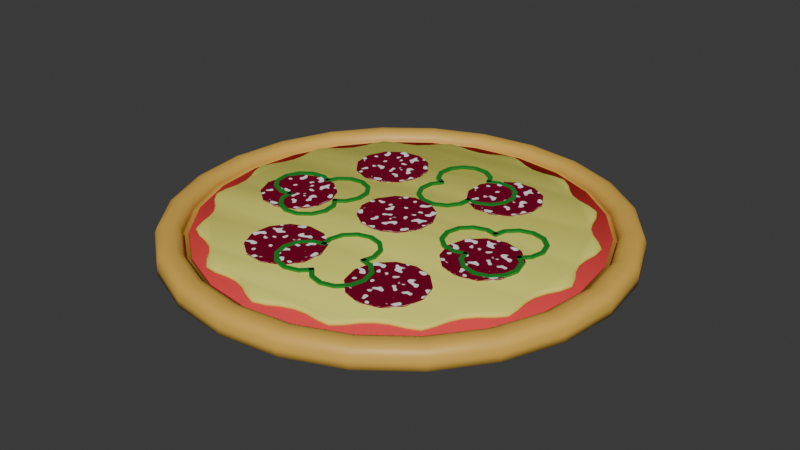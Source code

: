 # Source: pizza.blend  (saved by Blender 5.1.29; exported with 4.5.12 LTS)
import bpy
from mathutils import Matrix  # noqa: F401  (used for matrix-valued properties, if any)

bpy.ops.wm.read_factory_settings(use_empty=True)
scene = bpy.context.scene
scene.name = 'Scene'

# ---- materials (node trees are filled in below, after node groups)
mat_pizza = bpy.data.materials.new('pizza')
mat_pizza.use_backface_culling_lightprobe_volume = False
mat_pizza.use_transparent_shadow = False
mat_tomato = bpy.data.materials.new('tomato')
mat_tomato.use_backface_culling_lightprobe_volume = False
mat_tomato.use_transparent_shadow = False
mat_cheese = bpy.data.materials.new('cheese')
mat_cheese.use_backface_culling_lightprobe_volume = False
mat_cheese.use_transparent_shadow = False
mat_green = bpy.data.materials.new('green')
mat_green.use_backface_culling_lightprobe_volume = False
mat_green.use_transparent_shadow = False
mat_002 = bpy.data.materials.new('マテリアル.002')
mat_002.use_backface_culling_lightprobe_volume = False
mat_002.use_transparent_shadow = False

# ---- material node trees
mat_pizza.use_nodes = True; mat_pizza.node_tree.nodes.clear()
_N = mat_pizza.node_tree.nodes; _L = mat_pizza.node_tree.links
n0 = _N.new('ShaderNodeBsdfPrincipled'); n0.name = 'プリンシプルBSDF'; n0.location = (10, 300)
n0.inputs[0].default_value = (0.8022, 0.476, 0.08486, 1.0)
n1 = _N.new('ShaderNodeOutputMaterial'); n1.name = 'マテリアル出力'; n1.location = (300, 300)
_L.new(n0.outputs[0], n1.inputs[0])
n1.is_active_output = True
mat_tomato.use_nodes = True; mat_tomato.node_tree.nodes.clear()
_N = mat_tomato.node_tree.nodes; _L = mat_tomato.node_tree.links
n0 = _N.new('ShaderNodeBsdfPrincipled'); n0.name = 'プリンシプルBSDF'; n0.location = (10, 300)
n0.inputs[0].default_value = (0.8002, 0.06763, 0.06763, 1.0)
n0.inputs[2].default_value = 1.0
n0.inputs[3].default_value = 1.0
n1 = _N.new('ShaderNodeOutputMaterial'); n1.name = 'マテリアル出力'; n1.location = (300, 300)
_L.new(n0.outputs[0], n1.inputs[0])
n1.is_active_output = True
mat_cheese.use_nodes = True; mat_cheese.node_tree.nodes.clear()
_N = mat_cheese.node_tree.nodes; _L = mat_cheese.node_tree.links
n0 = _N.new('ShaderNodeBsdfPrincipled'); n0.name = 'プリンシプルBSDF'; n0.location = (10, 300)
n0.inputs[0].default_value = (0.8011, 0.7761, 0.1587, 1.0)
n0.inputs[2].default_value = 0.4961
n0.inputs[3].default_value = 1.0
n1 = _N.new('ShaderNodeOutputMaterial'); n1.name = 'マテリアル出力'; n1.location = (300, 300)
_L.new(n0.outputs[0], n1.inputs[0])
n1.is_active_output = True
mat_green.use_nodes = True; mat_green.node_tree.nodes.clear()
_N = mat_green.node_tree.nodes; _L = mat_green.node_tree.links
n0 = _N.new('ShaderNodeBsdfPrincipled'); n0.name = 'プリンシプルBSDF'; n0.location = (10, 300)
n0.inputs[0].default_value = (0.009719, 0.2645, 0.02651, 1.0)
n1 = _N.new('ShaderNodeOutputMaterial'); n1.name = 'マテリアル出力'; n1.location = (300, 300)
_L.new(n0.outputs[0], n1.inputs[0])
n1.is_active_output = True
mat_002.use_nodes = True; mat_002.node_tree.nodes.clear()
_N = mat_002.node_tree.nodes; _L = mat_002.node_tree.links
n0 = _N.new('ShaderNodeBsdfPrincipled'); n0.name = 'プリンシプルBSDF'; n0.location = (20, 513)
n0.inputs[2].default_value = 1.0
n0.inputs[3].default_value = 1.0
n1 = _N.new('ShaderNodeOutputMaterial'); n1.name = 'マテリアル出力'; n1.location = (300, 300)
n2 = _N.new('ShaderNodeTexNoise'); n2.name = 'ノイズテクスチャ'; n2.location = (-467, 343)
n2.inputs[2].default_value = 10.3
n2.inputs[3].default_value = 0.1
n2.inputs[4].default_value = 1.0
n3 = _N.new('ShaderNodeValToRGB'); n3.name = 'カラーランプ'; n3.location = (-314, 301)
while len(n3.color_ramp.elements) > 1: n3.color_ramp.elements.remove(n3.color_ramp.elements[-1])
n3.color_ramp.elements[0].position = 0.6182; n3.color_ramp.elements[0].color = (0.1928, 0.004149, 0.0243, 1.0)
_e = n3.color_ramp.elements.new(0.6409); _e.color = (1.0, 1.0, 1.0, 1.0)
_L.new(n0.outputs[0], n1.inputs[0])
_L.new(n2.outputs[1], n3.inputs[0])
_L.new(n3.outputs[0], n0.inputs[0])
n1.is_active_output = True

# ---- world
world_world = bpy.data.worlds.new('World'); scene.world = world_world
world_world.use_nodes = True; world_world.node_tree.nodes.clear()
_N = world_world.node_tree.nodes; _L = world_world.node_tree.links
n0 = _N.new('ShaderNodeOutputWorld'); n0.name = 'World Output'; n0.location = (300, 300)
n1 = _N.new('ShaderNodeBackground'); n1.name = 'Background'; n1.location = (10, 300)
n1.inputs[0].default_value = (0.05088, 0.05088, 0.05088, 1.0)
_L.new(n1.outputs[0], n0.inputs[0])
n0.is_active_output = True
world_world.color = (0.05088, 0.05088, 0.05088)
world_world.use_sun_shadow = False
world_world.sun_shadow_jitter_overblur = 0.0

# ---- meshes
me_001 = bpy.data.meshes.new('円.001')
me_001.from_pydata([(0.0, 0.24, 0.0), (-0.06212, 0.2318, 0.0), (-0.12, 0.2078, 0.0), (-0.1697, 0.1697, 0.0), (-0.2078, 0.12, 0.0), (-0.2318, 0.06212, 0.0), (-0.24, 0.0, 0.0), (-0.2318, -0.06212, 0.0), (-0.2078, -0.12, 0.0), (-0.1697, -0.1697, 0.0), (-0.12, -0.2078, 0.0), (-0.06212, -0.2318, 0.0), (0.0, -0.24, 0.0), (0.06212, -0.2318, 0.0), (0.12, -0.2078, 0.0), (0.1697, -0.1697, 0.0), (0.2078, -0.12, 0.0), (0.2318, -0.06212, 0.0), (0.24, 0.0, 0.0), (0.2318, 0.06212, 0.0), (0.2078, 0.12, 0.0), (0.1697, 0.1697, 0.0), (0.12, 0.2078, 0.0), (0.06212, 0.2318, 0.0), (-0.05514, 0.2058, 0.007306), (0.0, 0.213, 0.007306), (-0.1065, 0.1845, 0.007306), (-0.1506, 0.1506, 0.007306), (-0.1845, 0.1065, 0.007306), (-0.2058, 0.05514, 0.007306), (-0.213, 0.0, 0.007306), (-0.2058, -0.05514, 0.007306), (-0.1845, -0.1065, 0.007306), (-0.1506, -0.1506, 0.007306), (-0.1065, -0.1845, 0.007306), (-0.05514, -0.2058, 0.007306), (0.0, -0.213, 0.007306), (0.05514, -0.2058, 0.007306), (0.1065, -0.1845, 0.007306), (0.1506, -0.1506, 0.007306), (0.1845, -0.1065, 0.007306), (0.2058, -0.05514, 0.007306), (0.213, 0.0, 0.007306), (0.2058, 0.05514, 0.007306), (0.1845, 0.1065, 0.007306), (0.1506, 0.1506, 0.007306), (0.1065, 0.1845, 0.007306), (0.05514, 0.2058, 0.007306), (-0.06212, 0.2318, 0.007306), (0.0, 0.24, 0.007306), (-0.12, 0.2078, 0.007306), (-0.1697, 0.1697, 0.007306), (-0.2078, 0.12, 0.007306), (-0.2318, 0.06212, 0.007306), (-0.24, 0.0, 0.007306), (-0.2318, -0.06212, 0.007306), (-0.2078, -0.12, 0.007306), (-0.1697, -0.1697, 0.007306), (-0.12, -0.2078, 0.007306), (-0.06212, -0.2318, 0.007306), (0.0, -0.24, 0.007306), (0.06212, -0.2318, 0.007306), (0.12, -0.2078, 0.007306), (0.1697, -0.1697, 0.007306), (0.2078, -0.12, 0.007306), (0.2318, -0.06212, 0.007306), (0.24, 0.0, 0.007306), (0.2318, 0.06212, 0.007306), (0.2078, 0.12, 0.007306), (0.1697, 0.1697, 0.007306), (0.12, 0.2078, 0.007306), (0.06212, 0.2318, 0.007306), (-0.06212, 0.2318, 0.01248), (-0.05993, 0.2237, 0.02087), (-0.06148, 0.2294, 0.01841), (0.0, 0.2315, 0.02087), (0.0, 0.24, 0.01248), (0.0, 0.2375, 0.01841), (-0.12, 0.2078, 0.01248), (-0.1158, 0.2005, 0.02087), (-0.1188, 0.2057, 0.01841), (-0.1697, 0.1697, 0.01248), (-0.1637, 0.1637, 0.02087), (-0.168, 0.168, 0.01841), (-0.2078, 0.12, 0.01248), (-0.2005, 0.1158, 0.02087), (-0.2057, 0.1188, 0.01841), (-0.2318, 0.06212, 0.01248), (-0.2237, 0.05993, 0.02087), (-0.2294, 0.06148, 0.01841), (-0.24, 0.0, 0.01248), (-0.2315, 0.0, 0.02087), (-0.2375, 0.0, 0.01841), (-0.2318, -0.06212, 0.01248), (-0.2237, -0.05993, 0.02087), (-0.2294, -0.06148, 0.01841), (-0.2078, -0.12, 0.01248), (-0.2005, -0.1158, 0.02087), (-0.2057, -0.1188, 0.01841), (-0.1697, -0.1697, 0.01248), (-0.1637, -0.1637, 0.02087), (-0.168, -0.168, 0.01841), (-0.12, -0.2078, 0.01248), (-0.1158, -0.2005, 0.02087), (-0.1188, -0.2057, 0.01841), (-0.06212, -0.2318, 0.01248), (-0.05993, -0.2237, 0.02087), (-0.06148, -0.2294, 0.01841), (0.0, -0.24, 0.01248), (0.0, -0.2315, 0.02087), (0.0, -0.2375, 0.01841), (0.06212, -0.2318, 0.01248), (0.05993, -0.2237, 0.02087), (0.06148, -0.2294, 0.01841), (0.12, -0.2078, 0.01248), (0.1158, -0.2005, 0.02087), (0.1188, -0.2057, 0.01841), (0.1697, -0.1697, 0.01248), (0.1637, -0.1637, 0.02087), (0.168, -0.168, 0.01841), (0.2078, -0.12, 0.01248), (0.2005, -0.1158, 0.02087), (0.2057, -0.1188, 0.01841), (0.2318, -0.06212, 0.01248), (0.2237, -0.05993, 0.02087), (0.2294, -0.06148, 0.01841), (0.24, 0.0, 0.01248), (0.2315, 0.0, 0.02087), (0.2375, 0.0, 0.01841), (0.2318, 0.06212, 0.01248), (0.2237, 0.05993, 0.02087), (0.2294, 0.06148, 0.01841), (0.2078, 0.12, 0.01248), (0.2005, 0.1158, 0.02087), (0.2057, 0.1188, 0.01841), (0.1697, 0.1697, 0.01248), (0.1637, 0.1637, 0.02087), (0.168, 0.168, 0.01841), (0.12, 0.2078, 0.01248), (0.1158, 0.2005, 0.02087), (0.1188, 0.2057, 0.01841), (0.06212, 0.2318, 0.01248), (0.05993, 0.2237, 0.02087), (0.06148, 0.2294, 0.01841), (-0.05733, 0.214, 0.02087), (-0.05514, 0.2058, 0.01248), (-0.05578, 0.2082, 0.01841), (0.0, 0.213, 0.01248), (0.0, 0.2215, 0.02087), (0.0, 0.2155, 0.01841), (-0.1108, 0.1918, 0.02087), (-0.1065, 0.1845, 0.01248), (-0.1078, 0.1867, 0.01841), (-0.1566, 0.1566, 0.02087), (-0.1506, 0.1506, 0.01248), (-0.1524, 0.1524, 0.01841), (-0.1918, 0.1108, 0.02087), (-0.1845, 0.1065, 0.01248), (-0.1867, 0.1078, 0.01841), (-0.214, 0.05733, 0.02087), (-0.2058, 0.05514, 0.01248), (-0.2082, 0.05578, 0.01841), (-0.2215, 0.0, 0.02087), (-0.213, 0.0, 0.01248), (-0.2155, 0.0, 0.01841), (-0.214, -0.05733, 0.02087), (-0.2058, -0.05514, 0.01248), (-0.2082, -0.05578, 0.01841), (-0.1918, -0.1108, 0.02087), (-0.1845, -0.1065, 0.01248), (-0.1867, -0.1078, 0.01841), (-0.1566, -0.1566, 0.02087), (-0.1506, -0.1506, 0.01248), (-0.1524, -0.1524, 0.01841), (-0.1108, -0.1918, 0.02087), (-0.1065, -0.1845, 0.01248), (-0.1078, -0.1867, 0.01841), (-0.05733, -0.214, 0.02087), (-0.05514, -0.2058, 0.01248), (-0.05578, -0.2082, 0.01841), (0.0, -0.2215, 0.02087), (0.0, -0.213, 0.01248), (0.0, -0.2155, 0.01841), (0.05733, -0.214, 0.02087), (0.05514, -0.2058, 0.01248), (0.05578, -0.2082, 0.01841), (0.1108, -0.1918, 0.02087), (0.1065, -0.1845, 0.01248), (0.1078, -0.1867, 0.01841), (0.1566, -0.1566, 0.02087), (0.1506, -0.1506, 0.01248), (0.1524, -0.1524, 0.01841), (0.1918, -0.1108, 0.02087), (0.1845, -0.1065, 0.01248), (0.1867, -0.1078, 0.01841), (0.214, -0.05733, 0.02087), (0.2058, -0.05514, 0.01248), (0.2082, -0.05578, 0.01841), (0.2215, 0.0, 0.02087), (0.213, 0.0, 0.01248), (0.2155, 0.0, 0.01841), (0.214, 0.05733, 0.02087), (0.2058, 0.05514, 0.01248), (0.2082, 0.05578, 0.01841), (0.1918, 0.1108, 0.02087), (0.1845, 0.1065, 0.01248), (0.1867, 0.1078, 0.01841), (0.1566, 0.1566, 0.02087), (0.1506, 0.1506, 0.01248), (0.1524, 0.1524, 0.01841), (0.1108, 0.1918, 0.02087), (0.1065, 0.1845, 0.01248), (0.1078, 0.1867, 0.01841), (0.05733, 0.214, 0.02087), (0.05514, 0.2058, 0.01248), (0.05578, 0.2082, 0.01841)], [], [(1, 0, 23, 22, 21, 20, 19, 18, 17, 16, 15, 14, 13, 12, 11, 10, 9, 8, 7, 6, 5, 4, 3, 2), (24, 26, 27, 28, 29, 30, 31, 32, 33, 34, 35, 36, 37, 38, 39, 40, 41, 42, 43, 44, 45, 46, 47, 25), (5, 6, 54, 53), (20, 21, 69, 68), (13, 14, 62, 61), (6, 7, 55, 54), (21, 22, 70, 69), (14, 15, 63, 62), (7, 8, 56, 55), (22, 23, 71, 70), (0, 1, 48, 49), (15, 16, 64, 63), (8, 9, 57, 56), (23, 0, 49, 71), (1, 2, 50, 48), (16, 17, 65, 64), (9, 10, 58, 57), (2, 3, 51, 50), (17, 18, 66, 65), (10, 11, 59, 58), (3, 4, 52, 51), (18, 19, 67, 66), (11, 12, 60, 59), (4, 5, 53, 52), (19, 20, 68, 67), (12, 13, 61, 60), (30, 29, 160, 163), (43, 42, 199, 202), (180, 177, 106, 109), (29, 28, 157, 160), (42, 41, 196, 199), (177, 174, 103, 106), (28, 27, 154, 157), (148, 213, 142, 75), (41, 40, 193, 196), (174, 171, 100, 103), (25, 47, 214, 147), (213, 210, 139, 142), (40, 39, 190, 193), (171, 168, 97, 100), (26, 24, 145, 151), (210, 207, 136, 139), (39, 38, 187, 190), (168, 165, 94, 97), (207, 204, 133, 136), (38, 37, 184, 187), (165, 162, 91, 94), (204, 201, 130, 133), (37, 36, 181, 184), (162, 159, 88, 91), (48, 50, 78, 72), (144, 148, 75, 73), (51, 52, 84, 81), (52, 53, 87, 84), (53, 54, 90, 87), (54, 55, 93, 90), (55, 56, 96, 93), (56, 57, 99, 96), (57, 58, 102, 99), (58, 59, 105, 102), (59, 60, 108, 105), (60, 61, 111, 108), (61, 62, 114, 111), (62, 63, 117, 114), (63, 64, 120, 117), (64, 65, 123, 120), (65, 66, 126, 123), (66, 67, 129, 126), (67, 68, 132, 129), (68, 69, 135, 132), (69, 70, 138, 135), (70, 71, 141, 138), (24, 25, 147, 145), (50, 51, 81, 78), (183, 180, 109, 112), (44, 43, 202, 205), (31, 30, 163, 166), (186, 183, 112, 115), (45, 44, 205, 208), (150, 144, 73, 79), (32, 31, 166, 169), (189, 186, 115, 118), (46, 45, 208, 211), (71, 49, 76, 141), (33, 32, 169, 172), (192, 189, 118, 121), (47, 46, 211, 214), (153, 150, 79, 82), (34, 33, 172, 175), (195, 192, 121, 124), (156, 153, 82, 85), (35, 34, 175, 178), (198, 195, 124, 127), (27, 26, 151, 154), (159, 156, 85, 88), (36, 35, 178, 181), (201, 198, 127, 130), (73, 75, 77, 74), (74, 77, 76, 72), (79, 73, 74, 80), (80, 74, 72, 78), (82, 79, 80, 83), (83, 80, 78, 81), (85, 82, 83, 86), (86, 83, 81, 84), (88, 85, 86, 89), (89, 86, 84, 87), (91, 88, 89, 92), (92, 89, 87, 90), (94, 91, 92, 95), (95, 92, 90, 93), (97, 94, 95, 98), (98, 95, 93, 96), (100, 97, 98, 101), (101, 98, 96, 99), (103, 100, 101, 104), (104, 101, 99, 102), (106, 103, 104, 107), (107, 104, 102, 105), (109, 106, 107, 110), (110, 107, 105, 108), (112, 109, 110, 113), (113, 110, 108, 111), (115, 112, 113, 116), (116, 113, 111, 114), (118, 115, 116, 119), (119, 116, 114, 117), (121, 118, 119, 122), (122, 119, 117, 120), (124, 121, 122, 125), (125, 122, 120, 123), (127, 124, 125, 128), (128, 125, 123, 126), (130, 127, 128, 131), (131, 128, 126, 129), (133, 130, 131, 134), (134, 131, 129, 132), (136, 133, 134, 137), (137, 134, 132, 135), (139, 136, 137, 140), (140, 137, 135, 138), (142, 139, 140, 143), (143, 140, 138, 141), (75, 142, 143, 77), (77, 143, 141, 76), (145, 147, 149, 146), (146, 149, 148, 144), (151, 145, 146, 152), (152, 146, 144, 150), (154, 151, 152, 155), (155, 152, 150, 153), (157, 154, 155, 158), (158, 155, 153, 156), (160, 157, 158, 161), (161, 158, 156, 159), (163, 160, 161, 164), (164, 161, 159, 162), (166, 163, 164, 167), (167, 164, 162, 165), (169, 166, 167, 170), (170, 167, 165, 168), (172, 169, 170, 173), (173, 170, 168, 171), (175, 172, 173, 176), (176, 173, 171, 174), (178, 175, 176, 179), (179, 176, 174, 177), (181, 178, 179, 182), (182, 179, 177, 180), (184, 181, 182, 185), (185, 182, 180, 183), (187, 184, 185, 188), (188, 185, 183, 186), (190, 187, 188, 191), (191, 188, 186, 189), (193, 190, 191, 194), (194, 191, 189, 192), (196, 193, 194, 197), (197, 194, 192, 195), (199, 196, 197, 200), (200, 197, 195, 198), (202, 199, 200, 203), (203, 200, 198, 201), (205, 202, 203, 206), (206, 203, 201, 204), (208, 205, 206, 209), (209, 206, 204, 207), (211, 208, 209, 212), (212, 209, 207, 210), (214, 211, 212, 215), (215, 212, 210, 213), (147, 214, 215, 149), (149, 215, 213, 148), (49, 48, 72, 76)])
me_001.polygons.foreach_set('use_smooth', [True] * 194)
_uv = me_001.uv_layers.new(name='UVマップ')
_uv.uv.foreach_set('vector', [0.0, 0.0, 0.0, 0.0, 0.0, 0.0, 0.0, 0.0, 0.0, 0.0, 0.0, 0.0, 0.0, 0.0, 0.0, 0.0, 0.0, 0.0, 0.0, 0.0, 0.0, 0.0, 0.0, 0.0, 0.0, 0.0, 0.0, 0.0, 0.0, 0.0, 0.0, 0.0, 0.0, 0.0, 0.0, 0.0, 0.0, 0.0, 0.0, 0.0, 0.0, 0.0, 0.0, 0.0, 0.0, 0.0, 0.0, 0.0, 0.0, 0.0, 0.0, 0.0, 0.0, 0.0, 0.0, 0.0, 0.0, 0.0, 0.0, 0.0, 0.0, 0.0, 0.0, 0.0, 0.0, 0.0, 0.0, 0.0, 0.0, 0.0, 0.0, 0.0, 0.0, 0.0, 0.0, 0.0, 0.0, 0.0, 0.0, 0.0, 0.0, 0.0, 0.0, 0.0, 0.0, 0.0, 0.0, 0.0, 0.0, 0.0, 0.0, 0.0, 0.0, 0.0, 0.0, 0.0, 0.0, 0.0, 0.0, 0.0, 0.0, 0.0, 0.0, 0.0, 0.0, 0.0, 0.0, 0.0, 0.0, 0.0, 0.0, 0.0, 0.0, 0.0, 0.0, 0.0, 0.0, 0.0, 0.0, 0.0, 0.0, 0.0, 0.0, 0.0, 0.0, 0.0, 0.0, 0.0, 0.0, 0.0, 0.0, 0.0, 0.0, 0.0, 0.0, 0.0, 0.0, 0.0, 0.0, 0.0, 0.0, 0.0, 0.0, 0.0, 0.0, 0.0, 0.0, 0.0, 0.0, 0.0, 0.0, 0.0, 0.0, 0.0, 0.0, 0.0, 0.0, 0.0, 0.0, 0.0, 0.0, 0.0, 0.0, 0.0, 0.0, 0.0, 0.0, 0.0, 0.0, 0.0, 0.0, 0.0, 0.0, 0.0, 0.0, 0.0, 0.0, 0.0, 0.0, 0.0, 0.0, 0.0, 0.0, 0.0, 0.0, 0.0, 0.0, 0.0, 0.0, 0.0, 0.0, 0.0, 0.0, 0.0, 0.0, 0.0, 0.0, 0.0, 0.0, 0.0, 0.0, 0.0, 0.0, 0.0, 0.0, 0.0, 0.0, 0.0, 0.0, 0.0, 0.0, 0.0, 0.0, 0.0, 0.0, 0.0, 0.0, 0.0, 0.0, 0.0, 0.0, 0.0, 0.0, 0.0, 0.0, 0.0, 0.0, 0.0, 0.0, 0.0, 0.0, 0.0, 0.0, 0.0, 0.0, 0.0, 0.0, 0.0, 0.0, 0.0, 0.0, 0.0, 0.0, 0.0, 0.0, 0.0, 0.0, 0.0, 0.0, 0.0, 0.0, 0.0, 0.0, 0.0, 0.0, 0.0, 0.0, 0.0, 0.0, 0.0, 0.0, 0.0, 0.0, 0.0, 0.0, 0.0, 0.0, 0.0, 0.0, 0.0, 0.0, 0.0, 0.0, 0.0, 0.0, 0.0, 0.0, 0.0, 0.0, 0.0, 0.0, 0.0, 0.0, 0.0, 0.0, 0.0, 0.0, 0.0, 0.0, 0.0, 0.0, 0.0, 0.0, 0.0, 0.0, 0.0, 0.0, 0.0, 0.0, 0.0, 0.0, 0.0, 0.0, 0.0, 0.0, 0.0, 0.0, 0.0, 0.0, 0.0, 0.0, 0.0, 0.0, 0.0, 0.0, 0.0, 0.0, 0.0, 0.0, 0.0, 0.0, 0.0, 0.0, 0.0, 0.0, 0.0, 0.0, 0.0, 0.0, 0.0, 0.0, 0.0, 0.0, 0.0, 0.0, 0.0, 0.0, 0.0, 0.0, 0.0, 0.0, 0.0, 0.0, 0.0, 0.0, 0.0, 0.0, 0.0, 0.0, 0.0, 0.0, 0.0, 0.0, 0.0, 0.0, 0.0, 0.0, 0.0, 0.0, 0.0, 0.0, 0.0, 0.0, 0.0, 0.0, 0.0, 0.0, 0.0, 0.0, 0.0, 0.0, 0.0, 0.0, 0.0, 0.0, 0.0, 0.0, 0.0, 0.0, 0.0, 0.0, 0.0, 0.0, 0.0, 0.0, 0.0, 0.0, 0.0, 0.0, 0.0, 0.0, 0.0, 0.0, 0.0, 0.0, 0.0, 0.0, 0.0, 0.0, 0.0, 0.0, 0.0, 0.0, 0.0, 0.0, 0.0, 0.0, 0.0, 0.0, 0.0, 0.0, 0.0, 0.0, 0.0, 0.0, 0.0, 0.0, 0.0, 0.0, 0.0, 0.0, 0.0, 0.0, 0.0, 0.0, 0.0, 0.0, 0.0, 0.0, 0.0, 0.0, 0.0, 0.0, 0.0, 0.0, 0.0, 0.0, 0.0, 0.0, 0.0, 0.0, 0.0, 0.0, 0.0, 0.0, 0.0, 0.0, 0.0, 0.0, 0.0, 0.0, 0.0, 0.0, 0.0, 0.0, 0.0, 0.0, 0.0, 0.0, 0.0, 0.0, 0.0, 0.0, 0.0, 0.0, 0.0, 0.0, 0.0, 0.0, 0.0, 0.0, 0.0, 0.0, 0.0, 0.0, 0.0, 0.0, 0.0, 0.0, 0.0, 0.0, 0.0, 0.0, 0.0, 0.0, 0.0, 0.0, 0.0, 0.0, 0.0, 0.0, 0.0, 0.0, 0.0, 0.0, 0.0, 0.0, 0.0, 0.0, 0.0, 0.0, 0.0, 0.0, 0.0, 0.0, 0.0, 0.0, 0.0, 0.0, 0.0, 0.0, 0.0, 0.0, 0.0, 0.0, 0.0, 0.0, 0.0, 0.0, 0.0, 0.0, 0.0, 0.0, 0.0, 0.0, 0.0, 0.0, 0.0, 0.0, 0.0, 0.0, 0.0, 0.0, 0.0, 0.0, 0.0, 0.0, 0.0, 0.0, 0.0, 0.0, 0.0, 0.0, 0.0, 0.0, 0.0, 0.0, 0.0, 0.0, 0.0, 0.0, 0.0, 0.0, 0.0, 0.0, 0.0, 0.0, 0.0, 0.0, 0.0, 0.0, 0.0, 0.0, 0.0, 0.0, 0.0, 0.0, 0.0, 0.0, 0.0, 0.0, 0.0, 0.0, 0.0, 0.0, 0.0, 0.0, 0.0, 0.0, 0.0, 0.0, 0.0, 0.0, 0.0, 0.0, 0.0, 0.0, 0.0, 0.0, 0.0, 0.0, 0.0, 0.0, 0.0, 0.0, 0.0, 0.0, 0.0, 0.0, 0.0, 0.0, 0.0, 0.0, 0.0, 0.0, 0.0, 0.0, 0.0, 0.0, 0.0, 0.0, 0.0, 0.0, 0.0, 0.0, 0.0, 0.0, 0.0, 0.0, 0.0, 0.0, 0.0, 0.0, 0.0, 0.0, 0.0, 0.0, 0.0, 0.0, 0.0, 0.0, 0.0, 0.0, 0.0, 0.0, 0.0, 0.0, 0.0, 0.0, 0.0, 0.0, 0.0, 0.0, 0.0, 0.0, 0.0, 0.0, 0.0, 0.0, 0.0, 0.0, 0.0, 0.0, 0.0, 0.0, 0.0, 0.0, 0.0, 0.0, 0.0, 0.0, 0.0, 0.0, 0.0, 0.0, 0.0, 0.0, 0.0, 0.0, 0.0, 0.0, 0.0, 0.0, 0.0, 0.0, 0.0, 0.0, 0.0, 0.0, 0.0, 0.0, 0.0, 0.0, 0.0, 0.0, 0.0, 0.0, 0.0, 0.0, 0.0, 0.0, 0.0, 0.0, 0.0, 0.0, 0.0, 0.0, 0.0, 0.0, 0.0, 0.0, 0.0, 0.0, 0.0, 0.0, 0.0, 0.0, 0.0, 0.0, 0.0, 0.0, 0.0, 0.0, 0.0, 0.0, 0.0, 0.0, 0.0, 0.0, 0.0, 0.0, 0.0, 0.0, 0.0, 0.0, 0.0, 0.0, 0.0, 0.0, 0.0, 0.0, 0.0, 0.0, 0.0, 0.0, 0.0, 0.0, 0.0, 0.0, 0.0, 0.0, 0.0, 0.0, 0.0, 0.0, 0.0, 0.0, 0.0, 0.0, 0.0, 0.0, 0.0, 0.0, 0.0, 0.0, 0.0, 0.0, 0.0, 0.0, 0.0, 0.0, 0.0, 0.0, 0.0, 0.0, 0.0, 0.0, 0.0, 0.0, 0.0, 0.0, 0.0, 0.0, 0.0, 0.0, 0.0, 0.0, 0.0, 0.0, 0.0, 0.0, 0.0, 0.0, 0.0, 0.0, 0.0, 0.0, 0.0, 0.0, 0.0, 0.0, 0.0, 0.0, 0.0, 0.0, 0.0, 0.0, 0.0, 0.0, 0.0, 0.0, 0.0, 0.0, 0.0, 0.0, 0.0, 0.0, 0.0, 0.0, 0.0, 0.0, 0.0, 0.0, 0.0, 0.0, 0.0, 0.0, 0.0, 0.0, 0.0, 0.0, 0.0, 0.0, 0.0, 0.0, 0.0, 0.0, 0.0, 0.0, 0.0, 0.0, 0.0, 0.0, 0.0, 0.0, 0.0, 0.0, 0.0, 0.0, 0.0, 0.0, 0.0, 0.0, 0.0, 0.0, 0.0, 0.0, 0.0, 0.0, 0.0, 0.0, 0.0, 0.0, 0.0, 0.0, 0.0, 0.0, 0.0, 0.0, 0.0, 0.0, 0.0, 0.0, 0.0, 0.0, 0.0, 0.0, 0.0, 0.0, 0.0, 0.0, 0.0, 0.0, 0.0, 0.0, 0.0, 0.0, 0.0, 0.0, 0.0, 0.0, 0.0, 0.0, 0.0, 0.0, 0.0, 0.0, 0.0, 0.0, 0.0, 0.0, 0.0, 0.0, 0.0, 0.0, 0.0, 0.0, 0.0, 0.0, 0.0, 0.0, 0.0, 0.0, 0.0, 0.0, 0.0, 0.0, 0.0, 0.0, 0.0, 0.0, 0.0, 0.0, 0.0, 0.0, 0.0, 0.0, 0.0, 0.0, 0.0, 0.0, 0.0, 0.0, 0.0, 0.0, 0.0, 0.0, 0.0, 0.0, 0.0, 0.0, 0.0, 0.0, 0.0, 0.0, 0.0, 0.0, 0.0, 0.0, 0.0, 0.0, 0.0, 0.0, 0.0, 0.0, 0.0, 0.0, 0.0, 0.0, 0.0, 0.0, 0.0, 0.0, 0.0, 0.0, 0.0, 0.0, 0.0, 0.0, 0.0, 0.0, 0.0, 0.0, 0.0, 0.0, 0.0, 0.0, 0.0, 0.0, 0.0, 0.0, 0.0, 0.0, 0.0, 0.0, 0.0, 0.0, 0.0, 0.0, 0.0, 0.0, 0.0, 0.0, 0.0, 0.0, 0.0, 0.0, 0.0, 0.0, 0.0, 0.0, 0.0, 0.0, 0.0, 0.0, 0.0, 0.0, 0.0, 0.0, 0.0, 0.0, 0.0, 0.0, 0.0, 0.0, 0.0, 0.0, 0.0, 0.0, 0.0, 0.0, 0.0, 0.0, 0.0, 0.0, 0.0, 0.0, 0.0, 0.0, 0.0, 0.0, 0.0, 0.0, 0.0, 0.0, 0.0, 0.0, 0.0, 0.0, 0.0, 0.0, 0.0, 0.0, 0.0, 0.0, 0.0, 0.0, 0.0, 0.0, 0.0, 0.0, 0.0, 0.0, 0.0, 0.0, 0.0, 0.0, 0.0, 0.0, 0.0, 0.0, 0.0, 0.0, 0.0, 0.0, 0.0, 0.0, 0.0, 0.0, 0.0, 0.0, 0.0, 0.0, 0.0, 0.0, 0.0, 0.0, 0.0, 0.0, 0.0, 0.0, 0.0, 0.0, 0.0, 0.0, 0.0, 0.0, 0.0, 0.0, 0.0, 0.0, 0.0, 0.0, 0.0, 0.0, 0.0, 0.0, 0.0, 0.0, 0.0, 0.0, 0.0, 0.0, 0.0, 0.0, 0.0, 0.0, 0.0, 0.0, 0.0, 0.0, 0.0, 0.0, 0.0, 0.0, 0.0, 0.0, 0.0, 0.0, 0.0, 0.0, 0.0, 0.0, 0.0, 0.0, 0.0, 0.0, 0.0, 0.0, 0.0, 0.0, 0.0, 0.0, 0.0, 0.0, 0.0, 0.0, 0.0, 0.0, 0.0, 0.0, 0.0, 0.0, 0.0, 0.0, 0.0, 0.0, 0.0, 0.0, 0.0, 0.0, 0.0, 0.0, 0.0, 0.0, 0.0, 0.0, 0.0, 0.0, 0.0, 0.0, 0.0, 0.0, 0.0, 0.0, 0.0, 0.0, 0.0, 0.0, 0.0, 0.0, 0.0, 0.0, 0.0, 0.0, 0.0, 0.0, 0.0, 0.0, 0.0, 0.0, 0.0, 0.0, 0.0, 0.0, 0.0, 0.0, 0.0, 0.0, 0.0, 0.0, 0.0, 0.0, 0.0, 0.0, 0.0, 0.0, 0.0, 0.0, 0.0, 0.0, 0.0, 0.0, 0.0, 0.0, 0.0, 0.0, 0.0, 0.0, 0.0, 0.0, 0.0, 0.0, 0.0, 0.0, 0.0, 0.0, 0.0, 0.0, 0.0, 0.0, 0.0, 0.0, 0.0, 0.0, 0.0, 0.0, 0.0, 0.0, 0.0, 0.0, 0.0, 0.0, 0.0, 0.0, 0.0, 0.0, 0.0, 0.0, 0.0, 0.0, 0.0, 0.0, 0.0, 0.0, 0.0, 0.0, 0.0, 0.0, 0.0, 0.0, 0.0, 0.0, 0.0, 0.0, 0.0, 0.0, 0.0, 0.0, 0.0, 0.0, 0.0, 0.0, 0.0, 0.0, 0.0, 0.0, 0.0, 0.0, 0.0, 0.0, 0.0, 0.0, 0.0, 0.0, 0.0, 0.0, 0.0, 0.0, 0.0, 0.0, 0.0, 0.0, 0.0, 0.0, 0.0, 0.0, 0.0, 0.0, 0.0, 0.0, 0.0, 0.0, 0.0, 0.0, 0.0, 0.0, 0.0, 0.0, 0.0, 0.0, 0.0, 0.0, 0.0, 0.0, 0.0, 0.0, 0.0, 0.0, 0.0, 0.0, 0.0, 0.0, 0.0, 0.0, 0.0, 0.0, 0.0, 0.0, 0.0, 0.0, 0.0, 0.0, 0.0, 0.0, 0.0, 0.0, 0.0, 0.0, 0.0, 0.0, 0.0, 0.0, 0.0, 0.0, 0.0, 0.0, 0.0, 0.0, 0.0, 0.0, 0.0, 0.0, 0.0, 0.0, 0.0, 0.0, 0.0, 0.0, 0.0, 0.0, 0.0, 0.0, 0.0, 0.0, 0.0, 0.0, 0.0, 0.0, 0.0, 0.0, 0.0, 0.0, 0.0, 0.0, 0.0, 0.0, 0.0, 0.0, 0.0, 0.0, 0.0, 0.0, 0.0, 0.0, 0.0, 0.0, 0.0, 0.0, 0.0, 0.0, 0.0, 0.0, 0.0, 0.0, 0.0, 0.0, 0.0, 0.0, 0.0, 0.0, 0.0, 0.0, 0.0, 0.0, 0.0, 0.0, 0.0, 0.0, 0.0, 0.0, 0.0, 0.0, 0.0, 0.0, 0.0, 0.0, 0.0, 0.0, 0.0, 0.0, 0.0, 0.0, 0.0, 0.0, 0.0, 0.0, 0.0, 0.0, 0.0, 0.0, 0.0, 0.0, 0.0, 0.0, 0.0, 0.0, 0.0, 0.0, 0.0, 0.0, 0.0, 0.0, 0.0, 0.0, 0.0, 0.0, 0.0, 0.0, 0.0, 0.0, 0.0, 0.0, 0.0, 0.0, 0.0, 0.0, 0.0, 0.0, 0.0, 0.0, 0.0, 0.0, 0.0, 0.0, 0.0, 0.0, 0.0, 0.0, 0.0, 0.0, 0.0, 0.0, 0.0, 0.0, 0.0, 0.0, 0.0, 0.0, 0.0, 0.0, 0.0, 0.0, 0.0, 0.0, 0.0, 0.0, 0.0, 0.0, 0.0, 0.0, 0.0, 0.0, 0.0, 0.0, 0.0, 0.0, 0.0, 0.0, 0.0, 0.0, 0.0, 0.0, 0.0, 0.0, 0.0, 0.0, 0.0, 0.0, 0.0, 0.0, 0.0, 0.0, 0.0, 0.0, 0.0, 0.0, 0.0, 0.0, 0.0, 0.0, 0.0, 0.0, 0.0, 0.0, 0.0, 0.0, 0.0, 0.0, 0.0, 0.0, 0.0, 0.0, 0.0, 0.0, 0.0, 0.0, 0.0, 0.0, 0.0, 0.0, 0.0, 0.0, 0.0, 0.0, 0.0, 0.0, 0.0, 0.0, 0.0, 0.0, 0.0, 0.0, 0.0, 0.0, 0.0, 0.0, 0.0, 0.0, 0.0, 0.0, 0.0, 0.0, 0.0, 0.0, 0.0, 0.0, 0.0, 0.0, 0.0, 0.0, 0.0, 0.0, 0.0, 0.0, 0.0, 0.0, 0.0, 0.0, 0.0, 0.0, 0.0, 0.0, 0.0, 0.0, 0.0, 0.0, 0.0, 0.0, 0.0, 0.0, 0.0, 0.0, 0.0, 0.0, 0.0, 0.0, 0.0, 0.0, 0.0, 0.0, 0.0, 0.0, 0.0, 0.0, 0.0, 0.0, 0.0, 0.0, 0.0, 0.0, 0.0, 0.0, 0.0, 0.0, 0.0, 0.0, 0.0, 0.0, 0.0, 0.0, 0.0, 0.0, 0.0, 0.0, 0.0, 0.0, 0.0, 0.0, 0.0, 0.0, 0.0, 0.0, 0.0, 0.0, 0.0, 0.0, 0.0, 0.0, 0.0, 0.0, 0.0, 0.0, 0.0, 0.0, 0.0, 0.0, 0.0, 0.0, 0.0, 0.0, 0.0])
me_001.materials.append(mat_pizza)
me_001.update()
me_002 = bpy.data.meshes.new('円.002')
me_002.from_pydata([(-0.05514, 0.2058, 0.007306), (0.0, 0.213, 0.007306), (-0.1065, 0.1845, 0.007306), (-0.1506, 0.1506, 0.007306), (-0.1845, 0.1065, 0.007306), (-0.2058, 0.05514, 0.007306), (-0.213, 0.0, 0.007306), (-0.2058, -0.05514, 0.007306), (-0.1845, -0.1065, 0.007306), (-0.1506, -0.1506, 0.007306), (-0.1065, -0.1845, 0.007306), (-0.05514, -0.2058, 0.007306), (0.0, -0.213, 0.007306), (0.05514, -0.2058, 0.007306), (0.1065, -0.1845, 0.007306), (0.1506, -0.1506, 0.007306), (0.1845, -0.1065, 0.007306), (0.2058, -0.05514, 0.007306), (0.213, 0.0, 0.007306), (0.2058, 0.05514, 0.007306), (0.1845, 0.1065, 0.007306), (0.1506, 0.1506, 0.007306), (0.1065, 0.1845, 0.007306), (0.05514, 0.2058, 0.007306), (-0.05453, 0.2062, 0.009694), (0.0006098, 0.2135, 0.009694), (-0.1059, 0.1849, 0.009694), (-0.15, 0.1511, 0.009694), (-0.1839, 0.1069, 0.009694), (-0.2052, 0.05556, 0.009694), (-0.2124, 0.0004176, 0.009694), (-0.2052, -0.05472, 0.009694), (-0.1839, -0.1061, 0.009694), (-0.15, -0.1502, 0.009694), (-0.1059, -0.1841, 0.009694), (-0.05453, -0.2054, 0.009694), (0.0006098, -0.2126, 0.009694), (0.05575, -0.2054, 0.009694), (0.1071, -0.1841, 0.009694), (0.1513, -0.1502, 0.009694), (0.1851, -0.1061, 0.009694), (0.2064, -0.05472, 0.009694), (0.2137, 0.0004176, 0.009694), (0.2064, 0.05556, 0.009694), (0.1851, 0.1069, 0.009694), (0.1513, 0.1511, 0.009694), (0.1071, 0.1849, 0.009694), (0.05575, 0.2062, 0.009694)], [], [(0, 1, 23, 22, 21, 20, 19, 18, 17, 16, 15, 14, 13, 12, 11, 10, 9, 8, 7, 6, 5, 4, 3, 2), (24, 26, 27, 28, 29, 30, 31, 32, 33, 34, 35, 36, 37, 38, 39, 40, 41, 42, 43, 44, 45, 46, 47, 25), (3, 4, 28, 27), (18, 19, 43, 42), (11, 12, 36, 35), (4, 5, 29, 28), (19, 20, 44, 43), (12, 13, 37, 36), (5, 6, 30, 29), (20, 21, 45, 44), (13, 14, 38, 37), (6, 7, 31, 30), (21, 22, 46, 45), (14, 15, 39, 38), (7, 8, 32, 31), (22, 23, 47, 46), (1, 0, 24, 25), (15, 16, 40, 39), (8, 9, 33, 32), (23, 1, 25, 47), (0, 2, 26, 24), (16, 17, 41, 40), (9, 10, 34, 33), (2, 3, 27, 26), (17, 18, 42, 41), (10, 11, 35, 34)])
me_002.polygons.foreach_set('use_smooth', [True] * 26)
_uv = me_002.uv_layers.new(name='UVマップ')
_uv.uv.foreach_set('vector', [0.0, 0.0, 0.0, 0.0, 0.0, 0.0, 0.0, 0.0, 0.0, 0.0, 0.0, 0.0, 0.0, 0.0, 0.0, 0.0, 0.0, 0.0, 0.0, 0.0, 0.0, 0.0, 0.0, 0.0, 0.0, 0.0, 0.0, 0.0, 0.0, 0.0, 0.0, 0.0, 0.0, 0.0, 0.0, 0.0, 0.0, 0.0, 0.0, 0.0, 0.0, 0.0, 0.0, 0.0, 0.0, 0.0, 0.0, 0.0, 0.0, 0.0, 0.0, 0.0, 0.0, 0.0, 0.0, 0.0, 0.0, 0.0, 0.0, 0.0, 0.0, 0.0, 0.0, 0.0, 0.0, 0.0, 0.0, 0.0, 0.0, 0.0, 0.0, 0.0, 0.0, 0.0, 0.0, 0.0, 0.0, 0.0, 0.0, 0.0, 0.0, 0.0, 0.0, 0.0, 0.0, 0.0, 0.0, 0.0, 0.0, 0.0, 0.0, 0.0, 0.0, 0.0, 0.0, 0.0, 0.0, 0.0, 0.0, 0.0, 0.0, 0.0, 0.0, 0.0, 0.0, 0.0, 0.0, 0.0, 0.0, 0.0, 0.0, 0.0, 0.0, 0.0, 0.0, 0.0, 0.0, 0.0, 0.0, 0.0, 0.0, 0.0, 0.0, 0.0, 0.0, 0.0, 0.0, 0.0, 0.0, 0.0, 0.0, 0.0, 0.0, 0.0, 0.0, 0.0, 0.0, 0.0, 0.0, 0.0, 0.0, 0.0, 0.0, 0.0, 0.0, 0.0, 0.0, 0.0, 0.0, 0.0, 0.0, 0.0, 0.0, 0.0, 0.0, 0.0, 0.0, 0.0, 0.0, 0.0, 0.0, 0.0, 0.0, 0.0, 0.0, 0.0, 0.0, 0.0, 0.0, 0.0, 0.0, 0.0, 0.0, 0.0, 0.0, 0.0, 0.0, 0.0, 0.0, 0.0, 0.0, 0.0, 0.0, 0.0, 0.0, 0.0, 0.0, 0.0, 0.0, 0.0, 0.0, 0.0, 0.0, 0.0, 0.0, 0.0, 0.0, 0.0, 0.0, 0.0, 0.0, 0.0, 0.0, 0.0, 0.0, 0.0, 0.0, 0.0, 0.0, 0.0, 0.0, 0.0, 0.0, 0.0, 0.0, 0.0, 0.0, 0.0, 0.0, 0.0, 0.0, 0.0, 0.0, 0.0, 0.0, 0.0, 0.0, 0.0, 0.0, 0.0, 0.0, 0.0, 0.0, 0.0, 0.0, 0.0, 0.0, 0.0, 0.0, 0.0, 0.0, 0.0, 0.0, 0.0, 0.0, 0.0, 0.0, 0.0, 0.0, 0.0, 0.0, 0.0, 0.0, 0.0, 0.0, 0.0, 0.0, 0.0, 0.0, 0.0, 0.0, 0.0, 0.0, 0.0, 0.0, 0.0, 0.0, 0.0, 0.0, 0.0, 0.0, 0.0, 0.0, 0.0, 0.0, 0.0, 0.0, 0.0, 0.0, 0.0, 0.0, 0.0, 0.0, 0.0, 0.0, 0.0, 0.0, 0.0])
me_002.materials.append(mat_tomato)
me_002.update()
me_009 = bpy.data.meshes.new('円.009')
me_009.from_pydata([(2.053e-11, 0.1925, 3.033e-10), (-0.03539, 0.1779, 9.189e-11), (-0.07368, 0.1779, 3.033e-10), (-0.1008, 0.1508, 9.189e-11), (-0.1361, 0.1361, 3.033e-10), (-0.1508, 0.1008, 9.189e-11), (-0.1779, 0.07368, 3.033e-10), (-0.1779, 0.03539, 9.189e-11), (-0.1925, 6.318e-12, 3.033e-10), (-0.1779, -0.03539, 9.189e-11), (-0.1779, -0.07368, 3.033e-10), (-0.1508, -0.1008, 9.189e-11), (-0.1361, -0.1361, 3.033e-10), (-0.1008, -0.1508, 9.189e-11), (-0.07368, -0.1779, 3.033e-10), (-0.03539, -0.1779, 9.189e-11), (2.053e-11, -0.1925, 3.033e-10), (0.03539, -0.1779, 9.189e-11), (0.07368, -0.1779, 3.033e-10), (0.1008, -0.1508, 9.189e-11), (0.1361, -0.1361, 3.033e-10), (0.1508, -0.1008, 9.189e-11), (0.1779, -0.07368, 3.033e-10), (0.1779, -0.03539, 9.189e-11), (0.1925, 6.318e-12, 3.033e-10), (0.1779, 0.03539, 9.189e-11), (0.1779, 0.07368, 3.033e-10), (0.1508, 0.1008, 9.189e-11), (0.1361, 0.1361, 3.033e-10), (0.1008, 0.1508, 9.189e-11), (0.07368, 0.1779, 3.033e-10), (0.03539, 0.1779, 9.189e-11), (-0.02344, 0.182, 2.255e-10), (-0.0118, 0.1885, 1.701e-10), (-0.06123, 0.1787, 1.701e-10), (-0.048, 0.1771, 2.255e-10), (-0.09131, 0.1592, 2.255e-10), (-0.08303, 0.1696, 1.701e-10), (-0.1249, 0.1416, 1.701e-10), (-0.1121, 0.1453, 2.255e-10), (-0.1453, 0.1121, 2.255e-10), (-0.1416, 0.1249, 1.701e-10), (-0.1696, 0.08303, 1.701e-10), (-0.1592, 0.09131, 2.255e-10), (-0.1771, 0.048, 2.255e-10), (-0.1787, 0.06123, 1.701e-10), (-0.1885, 0.0118, 1.701e-10), (-0.182, 0.02344, 2.255e-10), (-0.182, -0.02344, 2.255e-10), (-0.1885, -0.0118, 1.701e-10), (-0.1787, -0.06123, 1.701e-10), (-0.1771, -0.048, 2.255e-10), (-0.1592, -0.09131, 2.255e-10), (-0.1696, -0.08303, 1.701e-10), (-0.1416, -0.1249, 1.701e-10), (-0.1453, -0.1121, 2.255e-10), (-0.1121, -0.1453, 2.255e-10), (-0.1249, -0.1416, 1.701e-10), (-0.08303, -0.1696, 1.701e-10), (-0.09131, -0.1592, 2.255e-10), (-0.048, -0.1771, 2.255e-10), (-0.06123, -0.1787, 1.701e-10), (-0.0118, -0.1885, 1.701e-10), (-0.02344, -0.182, 2.255e-10), (0.02344, -0.182, 2.255e-10), (0.0118, -0.1885, 1.701e-10), (0.06123, -0.1787, 1.701e-10), (0.048, -0.1771, 2.255e-10), (0.09131, -0.1592, 2.255e-10), (0.08303, -0.1696, 1.701e-10), (0.1249, -0.1416, 1.701e-10), (0.1121, -0.1453, 2.255e-10), (0.1453, -0.1121, 2.255e-10), (0.1416, -0.1249, 1.701e-10), (0.1696, -0.08303, 1.701e-10), (0.1592, -0.09131, 2.255e-10), (0.1771, -0.048, 2.255e-10), (0.1787, -0.06123, 1.701e-10), (0.1885, -0.0118, 1.701e-10), (0.182, -0.02344, 2.255e-10), (0.182, 0.02344, 2.255e-10), (0.1885, 0.0118, 1.701e-10), (0.1787, 0.06123, 1.701e-10), (0.1771, 0.048, 2.255e-10), (0.1592, 0.09131, 2.255e-10), (0.1696, 0.08303, 1.701e-10), (0.1416, 0.1249, 1.701e-10), (0.1453, 0.1121, 2.255e-10), (0.1121, 0.1453, 2.255e-10), (0.1249, 0.1416, 1.701e-10), (0.08303, 0.1696, 1.701e-10), (0.09131, 0.1592, 2.255e-10), (0.048, 0.1771, 2.255e-10), (0.06123, 0.1787, 1.701e-10), (0.0118, 0.1885, 1.701e-10), (0.02344, 0.182, 2.255e-10), (-0.01088, 0.1864, 0.004854), (-0.0118, 0.1885, 0.00261), (2.053e-11, 0.1925, 0.00261), (1.164e-10, 0.1902, 0.004854), (-0.04806, 0.1749, 0.004854), (-0.048, 0.1771, 0.00261), (-0.03539, 0.1779, 0.00261), (-0.03495, 0.1757, 0.004854), (-0.0814, 0.1681, 0.004854), (-0.08303, 0.1696, 0.00261), (-0.07368, 0.1779, 0.00261), (-0.07277, 0.1757, 0.004854), (-0.1113, 0.1432, 0.004854), (-0.1121, 0.1453, 0.00261), (-0.1008, 0.1508, 0.00261), (-0.09952, 0.1489, 0.004854), (-0.1395, 0.1241, 0.004854), (-0.1416, 0.1249, 0.00261), (-0.1361, 0.1361, 0.00261), (-0.1345, 0.1345, 0.004854), (-0.1576, 0.08968, 0.004854), (-0.1592, 0.09131, 0.00261), (-0.1508, 0.1008, 0.00261), (-0.1489, 0.09952, 0.004854), (-0.1764, 0.06129, 0.004854), (-0.1787, 0.06123, 0.00261), (-0.1779, 0.07368, 0.00261), (-0.1757, 0.07277, 0.004854), (-0.18, 0.02252, 0.004854), (-0.182, 0.02344, 0.00261), (-0.1779, 0.03539, 0.00261), (-0.1757, 0.03495, 0.004854), (-0.1864, -0.01088, 0.004854), (-0.1885, -0.0118, 0.00261), (-0.1925, 6.318e-12, 0.00261), (-0.1902, 1.164e-10, 0.004854), (-0.1749, -0.04806, 0.004854), (-0.1771, -0.048, 0.00261), (-0.1779, -0.03539, 0.00261), (-0.1757, -0.03495, 0.004854), (-0.1681, -0.0814, 0.004854), (-0.1696, -0.08303, 0.00261), (-0.1779, -0.07368, 0.00261), (-0.1757, -0.07277, 0.004854), (-0.1432, -0.1113, 0.004854), (-0.1453, -0.1121, 0.00261), (-0.1508, -0.1008, 0.00261), (-0.1489, -0.09952, 0.004854), (-0.1241, -0.1395, 0.004854), (-0.1249, -0.1416, 0.00261), (-0.1361, -0.1361, 0.00261), (-0.1345, -0.1345, 0.004854), (-0.08968, -0.1576, 0.004854), (-0.09131, -0.1592, 0.00261), (-0.1008, -0.1508, 0.00261), (-0.09952, -0.1489, 0.004854), (-0.06129, -0.1764, 0.004854), (-0.06123, -0.1787, 0.00261), (-0.07368, -0.1779, 0.00261), (-0.07277, -0.1757, 0.004854), (-0.02252, -0.18, 0.004854), (-0.02344, -0.182, 0.00261), (-0.03539, -0.1779, 0.00261), (-0.03495, -0.1757, 0.004854), (0.01088, -0.1864, 0.004854), (0.0118, -0.1885, 0.00261), (2.053e-11, -0.1925, 0.00261), (-1.164e-10, -0.1902, 0.004854), (0.04806, -0.1749, 0.004854), (0.048, -0.1771, 0.00261), (0.03539, -0.1779, 0.00261), (0.03495, -0.1757, 0.004854), (0.0814, -0.1681, 0.004854), (0.08303, -0.1696, 0.00261), (0.07368, -0.1779, 0.00261), (0.07277, -0.1757, 0.004854), (0.1113, -0.1432, 0.004854), (0.1121, -0.1453, 0.00261), (0.1008, -0.1508, 0.00261), (0.09952, -0.1489, 0.004854), (0.1395, -0.1241, 0.004854), (0.1416, -0.1249, 0.00261), (0.1361, -0.1361, 0.00261), (0.1345, -0.1345, 0.004854), (0.1576, -0.08968, 0.004854), (0.1592, -0.09131, 0.00261), (0.1508, -0.1008, 0.00261), (0.1489, -0.09952, 0.004854), (0.1764, -0.06129, 0.004854), (0.1787, -0.06123, 0.00261), (0.1779, -0.07368, 0.00261), (0.1757, -0.07277, 0.004854), (0.18, -0.02252, 0.004854), (0.182, -0.02344, 0.00261), (0.1779, -0.03539, 0.00261), (0.1757, -0.03495, 0.004854), (0.1864, 0.01088, 0.004854), (0.1885, 0.0118, 0.00261), (0.1925, 6.318e-12, 0.00261), (0.1902, -1.164e-10, 0.004854), (0.1749, 0.04806, 0.004854), (0.1771, 0.048, 0.00261), (0.1779, 0.03539, 0.00261), (0.1757, 0.03495, 0.004854), (0.1681, 0.0814, 0.004854), (0.1696, 0.08303, 0.00261), (0.1779, 0.07368, 0.00261), (0.1757, 0.07277, 0.004854), (0.1432, 0.1113, 0.004854), (0.1453, 0.1121, 0.00261), (0.1508, 0.1008, 0.00261), (0.1489, 0.09952, 0.004854), (0.1241, 0.1395, 0.004854), (0.1249, 0.1416, 0.00261), (0.1361, 0.1361, 0.00261), (0.1345, 0.1345, 0.004854), (0.08968, 0.1576, 0.004854), (0.09131, 0.1592, 0.00261), (0.1008, 0.1508, 0.00261), (0.09952, 0.1489, 0.004854), (0.06129, 0.1764, 0.004854), (0.06123, 0.1787, 0.00261), (0.07368, 0.1779, 0.00261), (0.07277, 0.1757, 0.004854), (0.02252, 0.18, 0.004854), (0.02344, 0.182, 0.00261), (0.03539, 0.1779, 0.00261), (0.03495, 0.1757, 0.004854), (-0.02344, 0.182, 0.00261), (-0.02252, 0.18, 0.004854), (-0.06123, 0.1787, 0.00261), (-0.06129, 0.1764, 0.004854), (-0.09131, 0.1592, 0.00261), (-0.08968, 0.1576, 0.004854), (-0.1249, 0.1416, 0.00261), (-0.1241, 0.1395, 0.004854), (-0.1453, 0.1121, 0.00261), (-0.1432, 0.1113, 0.004854), (-0.1696, 0.08303, 0.00261), (-0.1681, 0.0814, 0.004854), (-0.1771, 0.048, 0.00261), (-0.1749, 0.04806, 0.004854), (-0.1885, 0.0118, 0.00261), (-0.1864, 0.01088, 0.004854), (-0.182, -0.02344, 0.00261), (-0.18, -0.02252, 0.004854), (-0.1787, -0.06123, 0.00261), (-0.1764, -0.06129, 0.004854), (-0.1592, -0.09131, 0.00261), (-0.1576, -0.08968, 0.004854), (-0.1416, -0.1249, 0.00261), (-0.1395, -0.1241, 0.004854), (-0.1121, -0.1453, 0.00261), (-0.1113, -0.1432, 0.004854), (-0.08303, -0.1696, 0.00261), (-0.0814, -0.1681, 0.004854), (-0.048, -0.1771, 0.00261), (-0.04806, -0.1749, 0.004854), (-0.0118, -0.1885, 0.00261), (-0.01088, -0.1864, 0.004854), (0.02344, -0.182, 0.00261), (0.02252, -0.18, 0.004854), (0.06123, -0.1787, 0.00261), (0.06129, -0.1764, 0.004854), (0.09131, -0.1592, 0.00261), (0.08968, -0.1576, 0.004854), (0.1249, -0.1416, 0.00261), (0.1241, -0.1395, 0.004854), (0.1453, -0.1121, 0.00261), (0.1432, -0.1113, 0.004854), (0.1696, -0.08303, 0.00261), (0.1681, -0.0814, 0.004854), (0.1771, -0.048, 0.00261), (0.1749, -0.04806, 0.004854), (0.1885, -0.0118, 0.00261), (0.1864, -0.01088, 0.004854), (0.182, 0.02344, 0.00261), (0.18, 0.02252, 0.004854), (0.1787, 0.06123, 0.00261), (0.1764, 0.06129, 0.004854), (0.1592, 0.09131, 0.00261), (0.1576, 0.08968, 0.004854), (0.1416, 0.1249, 0.00261), (0.1395, 0.1241, 0.004854), (0.1121, 0.1453, 0.00261), (0.1113, 0.1432, 0.004854), (0.08303, 0.1696, 0.00261), (0.0814, 0.1681, 0.004854), (0.048, 0.1771, 0.00261), (0.04806, 0.1749, 0.004854), (0.0118, 0.1885, 0.00261), (0.01088, 0.1864, 0.004854)], [], [(1, 35, 34, 2, 37, 36, 3, 39, 38, 4, 41, 40, 5, 43, 42, 6, 45, 44, 7, 47, 46, 8, 49, 48, 9, 51, 50, 10, 53, 52, 11, 55, 54, 12, 57, 56, 13, 59, 58, 14, 61, 60, 15, 63, 62, 16, 65, 64, 17, 67, 66, 18, 69, 68, 19, 71, 70, 20, 73, 72, 21, 75, 74, 22, 77, 76, 23, 79, 78, 24, 81, 80, 25, 83, 82, 26, 85, 84, 27, 87, 86, 28, 89, 88, 29, 91, 90, 30, 93, 92, 31, 95, 94, 0, 33, 32), (32, 33, 97, 224), (12, 54, 246, 146), (94, 95, 221, 286), (42, 43, 117, 234), (89, 28, 210, 209), (63, 15, 158, 157), (37, 2, 106, 105), (44, 45, 121, 236), (26, 82, 274, 202), (13, 56, 248, 150), (0, 94, 286, 98), (46, 47, 125, 238), (91, 29, 214, 213), (65, 16, 162, 161), (39, 3, 110, 109), (48, 49, 129, 240), (27, 84, 276, 206), (14, 58, 250, 154), (1, 32, 224, 102), (50, 51, 133, 242), (93, 30, 218, 217), (67, 17, 166, 165), (41, 4, 114, 113), (52, 53, 137, 244), (28, 86, 278, 210), (15, 60, 252, 158), (2, 34, 226, 106), (54, 55, 141, 246), (95, 31, 222, 221), (69, 18, 170, 169), (43, 5, 118, 117), (56, 57, 145, 248), (29, 88, 280, 214), (16, 62, 254, 162), (3, 36, 228, 110), (58, 59, 149, 250), (71, 19, 174, 173), (45, 6, 122, 121), (60, 61, 153, 252), (30, 90, 282, 218), (17, 64, 256, 166), (4, 38, 230, 114), (62, 63, 157, 254), (35, 1, 102, 101), (73, 20, 178, 177), (47, 7, 126, 125), (64, 65, 161, 256), (31, 92, 284, 222), (18, 66, 258, 170), (5, 40, 232, 118), (66, 67, 165, 258), (75, 21, 182, 181), (49, 8, 130, 129), (68, 69, 169, 260), (19, 68, 260, 174), (6, 42, 234, 122), (70, 71, 173, 262), (77, 22, 186, 185), (51, 9, 134, 133), (72, 73, 177, 264), (20, 70, 262, 178), (7, 44, 236, 126), (74, 75, 181, 266), (79, 23, 190, 189), (53, 10, 138, 137), (76, 77, 185, 268), (21, 72, 264, 182), (8, 46, 238, 130), (78, 79, 189, 270), (81, 24, 194, 193), (55, 11, 142, 141), (80, 81, 193, 272), (22, 74, 266, 186), (9, 48, 240, 134), (82, 83, 197, 274), (83, 25, 198, 197), (57, 12, 146, 145), (84, 85, 201, 276), (103, 225, 96, 99, 287, 220, 223, 285, 216, 219, 283, 212, 215, 281, 208, 211, 279, 204, 207, 277, 200, 203, 275, 196, 199, 273, 192, 195, 271, 188, 191, 269, 184, 187, 267, 180, 183, 265, 176, 179, 263, 172, 175, 261, 168, 171, 259, 164, 167, 257, 160, 163, 255, 156, 159, 253, 152, 155, 251, 148, 151, 249, 144, 147, 247, 140, 143, 245, 136, 139, 243, 132, 135, 241, 128, 131, 239, 124, 127, 237, 120, 123, 235, 116, 119, 233, 112, 115, 231, 108, 111, 229, 104, 107, 227, 100), (23, 76, 268, 190), (10, 50, 242, 138), (86, 87, 205, 278), (34, 35, 101, 226), (85, 26, 202, 201), (59, 13, 150, 149), (88, 89, 209, 280), (36, 37, 105, 228), (24, 78, 270, 194), (11, 52, 244, 142), (90, 91, 213, 282), (38, 39, 109, 230), (87, 27, 206, 205), (61, 14, 154, 153), (92, 93, 217, 284), (40, 41, 113, 232), (25, 80, 272, 198), (97, 98, 99, 96), (101, 102, 103, 100), (105, 106, 107, 104), (109, 110, 111, 108), (113, 114, 115, 112), (117, 118, 119, 116), (121, 122, 123, 120), (125, 126, 127, 124), (129, 130, 131, 128), (133, 134, 135, 132), (137, 138, 139, 136), (141, 142, 143, 140), (145, 146, 147, 144), (149, 150, 151, 148), (153, 154, 155, 152), (157, 158, 159, 156), (161, 162, 163, 160), (165, 166, 167, 164), (169, 170, 171, 168), (173, 174, 175, 172), (177, 178, 179, 176), (181, 182, 183, 180), (185, 186, 187, 184), (189, 190, 191, 188), (193, 194, 195, 192), (197, 198, 199, 196), (201, 202, 203, 200), (205, 206, 207, 204), (209, 210, 211, 208), (213, 214, 215, 212), (217, 218, 219, 216), (221, 222, 223, 220), (102, 224, 225, 103), (224, 97, 96, 225), (106, 226, 227, 107), (226, 101, 100, 227), (110, 228, 229, 111), (228, 105, 104, 229), (114, 230, 231, 115), (230, 109, 108, 231), (118, 232, 233, 119), (232, 113, 112, 233), (122, 234, 235, 123), (234, 117, 116, 235), (126, 236, 237, 127), (236, 121, 120, 237), (130, 238, 239, 131), (238, 125, 124, 239), (134, 240, 241, 135), (240, 129, 128, 241), (138, 242, 243, 139), (242, 133, 132, 243), (142, 244, 245, 143), (244, 137, 136, 245), (146, 246, 247, 147), (246, 141, 140, 247), (150, 248, 249, 151), (248, 145, 144, 249), (154, 250, 251, 155), (250, 149, 148, 251), (158, 252, 253, 159), (252, 153, 152, 253), (162, 254, 255, 163), (254, 157, 156, 255), (166, 256, 257, 167), (256, 161, 160, 257), (170, 258, 259, 171), (258, 165, 164, 259), (174, 260, 261, 175), (260, 169, 168, 261), (178, 262, 263, 179), (262, 173, 172, 263), (182, 264, 265, 183), (264, 177, 176, 265), (186, 266, 267, 187), (266, 181, 180, 267), (190, 268, 269, 191), (268, 185, 184, 269), (194, 270, 271, 195), (270, 189, 188, 271), (198, 272, 273, 199), (272, 193, 192, 273), (202, 274, 275, 203), (274, 197, 196, 275), (206, 276, 277, 207), (276, 201, 200, 277), (210, 278, 279, 211), (278, 205, 204, 279), (214, 280, 281, 215), (280, 209, 208, 281), (218, 282, 283, 219), (282, 213, 212, 283), (222, 284, 285, 223), (284, 217, 216, 285), (98, 286, 287, 99), (286, 221, 220, 287), (33, 0, 98, 97)])
me_009.polygons.foreach_set('use_smooth', [True] * 194)
_uv = me_009.uv_layers.new(name='UVマップ')
_uv.uv.foreach_set('vector', [0.0, 0.0, 0.0, 0.0, 0.0, 0.0, 0.0, 0.0, 0.0, 0.0, 0.0, 0.0, 0.0, 0.0, 0.0, 0.0, 0.0, 0.0, 0.0, 0.0, 0.0, 0.0, 0.0, 0.0, 0.0, 0.0, 0.0, 0.0, 0.0, 0.0, 0.0, 0.0, 0.0, 0.0, 0.0, 0.0, 0.0, 0.0, 0.0, 0.0, 0.0, 0.0, 0.0, 0.0, 0.0, 0.0, 0.0, 0.0, 0.0, 0.0, 0.0, 0.0, 0.0, 0.0, 0.0, 0.0, 0.0, 0.0, 0.0, 0.0, 0.0, 0.0, 0.0, 0.0, 0.0, 0.0, 0.0, 0.0, 0.0, 0.0, 0.0, 0.0, 0.0, 0.0, 0.0, 0.0, 0.0, 0.0, 0.0, 0.0, 0.0, 0.0, 0.0, 0.0, 0.0, 0.0, 0.0, 0.0, 0.0, 0.0, 0.0, 0.0, 0.0, 0.0, 0.0, 0.0, 0.0, 0.0, 0.0, 0.0, 0.0, 0.0, 0.0, 0.0, 0.0, 0.0, 0.0, 0.0, 0.0, 0.0, 0.0, 0.0, 0.0, 0.0, 0.0, 0.0, 0.0, 0.0, 0.0, 0.0, 0.0, 0.0, 0.0, 0.0, 0.0, 0.0, 0.0, 0.0, 0.0, 0.0, 0.0, 0.0, 0.0, 0.0, 0.0, 0.0, 0.0, 0.0, 0.0, 0.0, 0.0, 0.0, 0.0, 0.0, 0.0, 0.0, 0.0, 0.0, 0.0, 0.0, 0.0, 0.0, 0.0, 0.0, 0.0, 0.0, 0.0, 0.0, 0.0, 0.0, 0.0, 0.0, 0.0, 0.0, 0.0, 0.0, 0.0, 0.0, 0.0, 0.0, 0.0, 0.0, 0.0, 0.0, 0.0, 0.0, 0.0, 0.0, 0.0, 0.0, 0.0, 0.0, 0.0, 0.0, 0.0, 0.0, 0.0, 0.0, 0.0, 0.0, 0.0, 0.0, 0.0, 0.0, 0.0, 0.0, 0.0, 0.0, 0.0, 0.0, 0.0, 0.0, 0.0, 0.0, 0.0, 0.0, 0.0, 0.0, 0.0, 0.0, 0.0, 0.0, 0.0, 0.0, 0.0, 0.0, 0.0, 0.0, 0.0, 0.0, 0.0, 0.0, 0.0, 0.0, 0.0, 0.0, 0.0, 0.0, 0.0, 0.0, 0.0, 0.0, 0.0, 0.0, 0.0, 0.0, 0.0, 0.0, 0.0, 0.0, 0.0, 0.0, 0.0, 0.0, 0.0, 0.0, 0.0, 0.0, 0.0, 0.0, 0.0, 0.0, 0.0, 0.0, 0.0, 0.0, 0.0, 0.0, 0.0, 0.0, 0.0, 0.0, 0.0, 0.0, 0.0, 0.0, 0.0, 0.0, 0.0, 0.0, 0.0, 0.0, 0.0, 0.0, 0.0, 0.0, 0.0, 0.0, 0.0, 0.0, 0.0, 0.0, 0.0, 0.0, 0.0, 0.0, 0.0, 0.0, 0.0, 0.0, 0.0, 0.0, 0.0, 0.0, 0.0, 0.0, 0.0, 0.0, 0.0, 0.0, 0.0, 0.0, 0.0, 0.0, 0.0, 0.0, 0.0, 0.0, 0.0, 0.0, 0.0, 0.0, 0.0, 0.0, 0.0, 0.0, 0.0, 0.0, 0.0, 0.0, 0.0, 0.0, 0.0, 0.0, 0.0, 0.0, 0.0, 0.0, 0.0, 0.0, 0.0, 0.0, 0.0, 0.0, 0.0, 0.0, 0.0, 0.0, 0.0, 0.0, 0.0, 0.0, 0.0, 0.0, 0.0, 0.0, 0.0, 0.0, 0.0, 0.0, 0.0, 0.0, 0.0, 0.0, 0.0, 0.0, 0.0, 0.0, 0.0, 0.0, 0.0, 0.0, 0.0, 0.0, 0.0, 0.0, 0.0, 0.0, 0.0, 0.0, 0.0, 0.0, 0.0, 0.0, 0.0, 0.0, 0.0, 0.0, 0.0, 0.0, 0.0, 0.0, 0.0, 0.0, 0.0, 0.0, 0.0, 0.0, 0.0, 0.0, 0.0, 0.0, 0.0, 0.0, 0.0, 0.0, 0.0, 0.0, 0.0, 0.0, 0.0, 0.0, 0.0, 0.0, 0.0, 0.0, 0.0, 0.0, 0.0, 0.0, 0.0, 0.0, 0.0, 0.0, 0.0, 0.0, 0.0, 0.0, 0.0, 0.0, 0.0, 0.0, 0.0, 0.0, 0.0, 0.0, 0.0, 0.0, 0.0, 0.0, 0.0, 0.0, 0.0, 0.0, 0.0, 0.0, 0.0, 0.0, 0.0, 0.0, 0.0, 0.0, 0.0, 0.0, 0.0, 0.0, 0.0, 0.0, 0.0, 0.0, 0.0, 0.0, 0.0, 0.0, 0.0, 0.0, 0.0, 0.0, 0.0, 0.0, 0.0, 0.0, 0.0, 0.0, 0.0, 0.0, 0.0, 0.0, 0.0, 0.0, 0.0, 0.0, 0.0, 0.0, 0.0, 0.0, 0.0, 0.0, 0.0, 0.0, 0.0, 0.0, 0.0, 0.0, 0.0, 0.0, 0.0, 0.0, 0.0, 0.0, 0.0, 0.0, 0.0, 0.0, 0.0, 0.0, 0.0, 0.0, 0.0, 0.0, 0.0, 0.0, 0.0, 0.0, 0.0, 0.0, 0.0, 0.0, 0.0, 0.0, 0.0, 0.0, 0.0, 0.0, 0.0, 0.0, 0.0, 0.0, 0.0, 0.0, 0.0, 0.0, 0.0, 0.0, 0.0, 0.0, 0.0, 0.0, 0.0, 0.0, 0.0, 0.0, 0.0, 0.0, 0.0, 0.0, 0.0, 0.0, 0.0, 0.0, 0.0, 0.0, 0.0, 0.0, 0.0, 0.0, 0.0, 0.0, 0.0, 0.0, 0.0, 0.0, 0.0, 0.0, 0.0, 0.0, 0.0, 0.0, 0.0, 0.0, 0.0, 0.0, 0.0, 0.0, 0.0, 0.0, 0.0, 0.0, 0.0, 0.0, 0.0, 0.0, 0.0, 0.0, 0.0, 0.0, 0.0, 0.0, 0.0, 0.0, 0.0, 0.0, 0.0, 0.0, 0.0, 0.0, 0.0, 0.0, 0.0, 0.0, 0.0, 0.0, 0.0, 0.0, 0.0, 0.0, 0.0, 0.0, 0.0, 0.0, 0.0, 0.0, 0.0, 0.0, 0.0, 0.0, 0.0, 0.0, 0.0, 0.0, 0.0, 0.0, 0.0, 0.0, 0.0, 0.0, 0.0, 0.0, 0.0, 0.0, 0.0, 0.0, 0.0, 0.0, 0.0, 0.0, 0.0, 0.0, 0.0, 0.0, 0.0, 0.0, 0.0, 0.0, 0.0, 0.0, 0.0, 0.0, 0.0, 0.0, 0.0, 0.0, 0.0, 0.0, 0.0, 0.0, 0.0, 0.0, 0.0, 0.0, 0.0, 0.0, 0.0, 0.0, 0.0, 0.0, 0.0, 0.0, 0.0, 0.0, 0.0, 0.0, 0.0, 0.0, 0.0, 0.0, 0.0, 0.0, 0.0, 0.0, 0.0, 0.0, 0.0, 0.0, 0.0, 0.0, 0.0, 0.0, 0.0, 0.0, 0.0, 0.0, 0.0, 0.0, 0.0, 0.0, 0.0, 0.0, 0.0, 0.0, 0.0, 0.0, 0.0, 0.0, 0.0, 0.0, 0.0, 0.0, 0.0, 0.0, 0.0, 0.0, 0.0, 0.0, 0.0, 0.0, 0.0, 0.0, 0.0, 0.0, 0.0, 0.0, 0.0, 0.0, 0.0, 0.0, 0.0, 0.0, 0.0, 0.0, 0.0, 0.0, 0.0, 0.0, 0.0, 0.0, 0.0, 0.0, 0.0, 0.0, 0.0, 0.0, 0.0, 0.0, 0.0, 0.0, 0.0, 0.0, 0.0, 0.0, 0.0, 0.0, 0.0, 0.0, 0.0, 0.0, 0.0, 0.0, 0.0, 0.0, 0.0, 0.0, 0.0, 0.0, 0.0, 0.0, 0.0, 0.0, 0.0, 0.0, 0.0, 0.0, 0.0, 0.0, 0.0, 0.0, 0.0, 0.0, 0.0, 0.0, 0.0, 0.0, 0.0, 0.0, 0.0, 0.0, 0.0, 0.0, 0.0, 0.0, 0.0, 0.0, 0.0, 0.0, 0.0, 0.0, 0.0, 0.0, 0.0, 0.0, 0.0, 0.0, 0.0, 0.0, 0.0, 0.0, 0.0, 0.0, 0.0, 0.0, 0.0, 0.0, 0.0, 0.0, 0.0, 0.0, 0.0, 0.0, 0.0, 0.0, 0.0, 0.0, 0.0, 0.0, 0.0, 0.0, 0.0, 0.0, 0.0, 0.0, 0.0, 0.0, 0.0, 0.0, 0.0, 0.0, 0.0, 0.0, 0.0, 0.0, 0.0, 0.0, 0.0, 0.0, 0.0, 0.0, 0.0, 0.0, 0.0, 0.0, 0.0, 0.0, 0.0, 0.0, 0.0, 0.0, 0.0, 0.0, 0.0, 0.0, 0.0, 0.0, 0.0, 0.0, 0.0, 0.0, 0.0, 0.0, 0.0, 0.0, 0.0, 0.0, 0.0, 0.0, 0.0, 0.0, 0.0, 0.0, 0.0, 0.0, 0.0, 0.0, 0.0, 0.0, 0.0, 0.0, 0.0, 0.0, 0.0, 0.0, 0.0, 0.0, 0.0, 0.0, 0.0, 0.0, 0.0, 0.0, 0.0, 0.0, 0.0, 0.0, 0.0, 0.0, 0.0, 0.0, 0.0, 0.0, 0.0, 0.0, 0.0, 0.0, 0.0, 0.0, 0.0, 0.0, 0.0, 0.0, 0.0, 0.0, 0.0, 0.0, 0.0, 0.0, 0.0, 0.0, 0.0, 0.0, 0.0, 0.0, 0.0, 0.0, 0.0, 0.0, 0.0, 0.0, 0.0, 0.0, 0.0, 0.0, 0.0, 0.0, 0.0, 0.0, 0.0, 0.0, 0.0, 0.0, 0.0, 0.0, 0.0, 0.0, 0.0, 0.0, 0.0, 0.0, 0.0, 0.0, 0.0, 0.0, 0.0, 0.0, 0.0, 0.0, 0.0, 0.0, 0.0, 0.0, 0.0, 0.0, 0.0, 0.0, 0.0, 0.0, 0.0, 0.0, 0.0, 0.0, 0.0, 0.0, 0.0, 0.0, 0.0, 0.0, 0.0, 0.0, 0.0, 0.0, 0.0, 0.0, 0.0, 0.0, 0.0, 0.0, 0.0, 0.0, 0.0, 0.0, 0.0, 0.0, 0.0, 0.0, 0.0, 0.0, 0.0, 0.0, 0.0, 0.0, 0.0, 0.0, 0.0, 0.0, 0.0, 0.0, 0.0, 0.0, 0.0, 0.0, 0.0, 0.0, 0.0, 0.0, 0.0, 0.0, 0.0, 0.0, 0.0, 0.0, 0.0, 0.0, 0.0, 0.0, 0.0, 0.0, 0.0, 0.0, 0.0, 0.0, 0.0, 0.0, 0.0, 0.0, 0.0, 0.0, 0.0, 0.0, 0.0, 0.0, 0.0, 0.0, 0.0, 0.0, 0.0, 0.0, 0.0, 0.0, 0.0, 0.0, 0.0, 0.0, 0.0, 0.0, 0.0, 0.0, 0.0, 0.0, 0.0, 0.0, 0.0, 0.0, 0.0, 0.0, 0.0, 0.0, 0.0, 0.0, 0.0, 0.0, 0.0, 0.0, 0.0, 0.0, 0.0, 0.0, 0.0, 0.0, 0.0, 0.0, 0.0, 0.0, 0.0, 0.0, 0.0, 0.0, 0.0, 0.0, 0.0, 0.0, 0.0, 0.0, 0.0, 0.0, 0.0, 0.0, 0.0, 0.0, 0.0, 0.0, 0.0, 0.0, 0.0, 0.0, 0.0, 0.0, 0.0, 0.0, 0.0, 0.0, 0.0, 0.0, 0.0, 0.0, 0.0, 0.0, 0.0, 0.0, 0.0, 0.0, 0.0, 0.0, 0.0, 0.0, 0.0, 0.0, 0.0, 0.0, 0.0, 0.0, 0.0, 0.0, 0.0, 0.0, 0.0, 0.0, 0.0, 0.0, 0.0, 0.0, 0.0, 0.0, 0.0, 0.0, 0.0, 0.0, 0.0, 0.0, 0.0, 0.0, 0.0, 0.0, 0.0, 0.0, 0.0, 0.0, 0.0, 0.0, 0.0, 0.0, 0.0, 0.0, 0.0, 0.0, 0.0, 0.0, 0.0, 0.0, 0.0, 0.0, 0.0, 0.0, 0.0, 0.0, 0.0, 0.0, 0.0, 0.0, 0.0, 0.0, 0.0, 0.0, 0.0, 0.0, 0.0, 0.0, 0.0, 0.0, 0.0, 0.0, 0.0, 0.0, 0.0, 0.0, 0.0, 0.0, 0.0, 0.0, 0.0, 0.0, 0.0, 0.0, 0.0, 0.0, 0.0, 0.0, 0.0, 0.0, 0.0, 0.0, 0.0, 0.0, 0.0, 0.0, 0.0, 0.0, 0.0, 0.0, 0.0, 0.0, 0.0, 0.0, 0.0, 0.0, 0.0, 0.0, 0.0, 0.0, 0.0, 0.0, 0.0, 0.0, 0.0, 0.0, 0.0, 0.0, 0.0, 0.0, 0.0, 0.0, 0.0, 0.0, 0.0, 0.0, 0.0, 0.0, 0.0, 0.0, 0.0, 0.0, 0.0, 0.0, 0.0, 0.0, 0.0, 0.0, 0.0, 0.0, 0.0, 0.0, 0.0, 0.0, 0.0, 0.0, 0.0, 0.0, 0.0, 0.0, 0.0, 0.0, 0.0, 0.0, 0.0, 0.0, 0.0, 0.0, 0.0, 0.0, 0.0, 0.0, 0.0, 0.0, 0.0, 0.0, 0.0, 0.0, 0.0, 0.0, 0.0, 0.0, 0.0, 0.0, 0.0, 0.0, 0.0, 0.0, 0.0, 0.0, 0.0, 0.0, 0.0, 0.0, 0.0, 0.0, 0.0, 0.0, 0.0, 0.0, 0.0, 0.0, 0.0, 0.0, 0.0, 0.0, 0.0, 0.0, 0.0, 0.0, 0.0, 0.0, 0.0, 0.0, 0.0, 0.0, 0.0, 0.0, 0.0, 0.0, 0.0, 0.0, 0.0, 0.0, 0.0, 0.0, 0.0, 0.0, 0.0, 0.0, 0.0, 0.0, 0.0, 0.0, 0.0, 0.0, 0.0, 0.0, 0.0, 0.0, 0.0, 0.0, 0.0, 0.0, 0.0, 0.0, 0.0, 0.0, 0.0, 0.0, 0.0, 0.0, 0.0, 0.0, 0.0, 0.0, 0.0, 0.0, 0.0, 0.0, 0.0, 0.0, 0.0, 0.0, 0.0, 0.0, 0.0, 0.0, 0.0, 0.0, 0.0, 0.0, 0.0, 0.0, 0.0, 0.0, 0.0, 0.0, 0.0, 0.0, 0.0, 0.0, 0.0, 0.0, 0.0, 0.0, 0.0, 0.0, 0.0, 0.0, 0.0, 0.0, 0.0, 0.0, 0.0, 0.0, 0.0, 0.0, 0.0, 0.0, 0.0, 0.0, 0.0, 0.0, 0.0, 0.0, 0.0, 0.0, 0.0, 0.0, 0.0, 0.0, 0.0, 0.0, 0.0, 0.0, 0.0, 0.0, 0.0, 0.0, 0.0, 0.0, 0.0, 0.0, 0.0, 0.0, 0.0, 0.0, 0.0, 0.0, 0.0, 0.0, 0.0, 0.0, 0.0, 0.0, 0.0, 0.0, 0.0, 0.0, 0.0, 0.0, 0.0, 0.0, 0.0, 0.0, 0.0, 0.0, 0.0, 0.0, 0.0, 0.0, 0.0, 0.0, 0.0, 0.0, 0.0, 0.0, 0.0, 0.0, 0.0, 0.0, 0.0, 0.0, 0.0, 0.0, 0.0, 0.0, 0.0, 0.0, 0.0, 0.0, 0.0, 0.0, 0.0, 0.0, 0.0, 0.0, 0.0, 0.0, 0.0, 0.0, 0.0, 0.0, 0.0, 0.0, 0.0, 0.0, 0.0, 0.0, 0.0, 0.0, 0.0, 0.0, 0.0, 0.0, 0.0, 0.0, 0.0, 0.0, 0.0, 0.0, 0.0, 0.0, 0.0, 0.0, 0.0, 0.0, 0.0, 0.0, 0.0, 0.0, 0.0, 0.0, 0.0, 0.0, 0.0, 0.0, 0.0, 0.0, 0.0, 0.0, 0.0, 0.0, 0.0, 0.0, 0.0, 0.0, 0.0, 0.0, 0.0, 0.0, 0.0, 0.0, 0.0, 0.0, 0.0, 0.0, 0.0, 0.0, 0.0, 0.0, 0.0, 0.0, 0.0, 0.0, 0.0, 0.0, 0.0, 0.0, 0.0, 0.0, 0.0, 0.0, 0.0, 0.0, 0.0, 0.0, 0.0, 0.0, 0.0, 0.0, 0.0, 0.0, 0.0, 0.0, 0.0, 0.0, 0.0, 0.0, 0.0, 0.0, 0.0, 0.0, 0.0, 0.0, 0.0, 0.0, 0.0, 0.0, 0.0, 0.0, 0.0, 0.0, 0.0, 0.0, 0.0, 0.0, 0.0, 0.0, 0.0, 0.0, 0.0, 0.0, 0.0, 0.0, 0.0, 0.0, 0.0, 0.0, 0.0, 0.0, 0.0, 0.0, 0.0, 0.0, 0.0, 0.0, 0.0, 0.0, 0.0, 0.0, 0.0, 0.0, 0.0, 0.0, 0.0, 0.0, 0.0, 0.0, 0.0, 0.0, 0.0, 0.0, 0.0, 0.0, 0.0, 0.0, 0.0, 0.0, 0.0, 0.0, 0.0, 0.0, 0.0, 0.0, 0.0, 0.0, 0.0, 0.0, 0.0, 0.0, 0.0, 0.0, 0.0, 0.0, 0.0, 0.0, 0.0, 0.0, 0.0, 0.0, 0.0, 0.0, 0.0, 0.0, 0.0, 0.0, 0.0, 0.0, 0.0, 0.0, 0.0, 0.0, 0.0, 0.0, 0.0, 0.0, 0.0, 0.0, 0.0, 0.0, 0.0, 0.0, 0.0, 0.0, 0.0, 0.0, 0.0, 0.0, 0.0, 0.0, 0.0, 0.0, 0.0, 0.0, 0.0, 0.0, 0.0, 0.0, 0.0, 0.0, 0.0, 0.0, 0.0, 0.0, 0.0, 0.0, 0.0, 0.0, 0.0, 0.0, 0.0, 0.0, 0.0, 0.0, 0.0, 0.0, 0.0, 0.0, 0.0, 0.0, 0.0, 0.0, 0.0, 0.0, 0.0, 0.0, 0.0, 0.0, 0.0, 0.0, 0.0, 0.0, 0.0, 0.0, 0.0, 0.0, 0.0, 0.0, 0.0, 0.0, 0.0, 0.0, 0.0, 0.0, 0.0, 0.0, 0.0, 0.0, 0.0, 0.0, 0.0, 0.0, 0.0, 0.0, 0.0, 0.0, 0.0, 0.0, 0.0, 0.0, 0.0, 0.0, 0.0, 0.0, 0.0, 0.0, 0.0, 0.0, 0.0, 0.0, 0.0, 0.0, 0.0, 0.0, 0.0, 0.0, 0.0, 0.0, 0.0, 0.0, 0.0, 0.0, 0.0, 0.0, 0.0, 0.0, 0.0, 0.0, 0.0, 0.0, 0.0, 0.0, 0.0, 0.0, 0.0, 0.0, 0.0, 0.0, 0.0, 0.0, 0.0, 0.0, 0.0, 0.0, 0.0, 0.0, 0.0, 0.0, 0.0, 0.0, 0.0, 0.0, 0.0, 0.0, 0.0, 0.0, 0.0, 0.0, 0.0, 0.0, 0.0, 0.0, 0.0, 0.0, 0.0, 0.0, 0.0, 0.0, 0.0, 0.0, 0.0, 0.0, 0.0, 0.0, 0.0, 0.0, 0.0, 0.0, 0.0, 0.0, 0.0, 0.0, 0.0, 0.0, 0.0, 0.0, 0.0, 0.0, 0.0, 0.0, 0.0, 0.0, 0.0, 0.0, 0.0, 0.0, 0.0, 0.0, 0.0, 0.0, 0.0, 0.0, 0.0, 0.0, 0.0, 0.0, 0.0, 0.0, 0.0, 0.0, 0.0, 0.0, 0.0, 0.0, 0.0, 0.0, 0.0, 0.0, 0.0, 0.0, 0.0, 0.0, 0.0, 0.0, 0.0, 0.0, 0.0, 0.0, 0.0, 0.0, 0.0, 0.0, 0.0, 0.0, 0.0, 0.0, 0.0, 0.0, 0.0, 0.0, 0.0, 0.0, 0.0, 0.0, 0.0, 0.0, 0.0, 0.0, 0.0, 0.0, 0.0, 0.0, 0.0, 0.0, 0.0, 0.0, 0.0, 0.0, 0.0, 0.0, 0.0, 0.0])
me_009.materials.append(mat_cheese)
me_009.update()
me_019 = bpy.data.meshes.new('円.019')
me_019.from_pydata([(0.009797, 0.03673, -0.0004063), (-0.0178, -0.01107, -0.0004063), (-0.006136, -0.02273, -0.0004063), (0.009797, -0.027, -0.0004063), (0.02573, -0.02273, -0.0004063), (0.03739, -0.01107, -0.0004063), (0.04166, 0.004864, -0.0004063), (0.03739, 0.0208, -0.0004063), (0.02573, 0.03246, -0.0004063), (-0.01798, 0.08452, -0.0004063), (-0.03391, 0.08025, -0.0004063), (-0.04558, 0.06859, -0.0004063), (-0.04985, 0.05265, -0.0004063), (-0.04558, 0.03672, -0.0004063), (0.009617, 0.03672, -0.0004063), (0.01389, 0.05265, -0.0004063), (0.009617, 0.06859, -0.0004063), (-0.002047, 0.08025, -0.0004063), (-0.04576, 0.03673, -0.0004063), (-0.06169, 0.03246, -0.0004063), (-0.07336, 0.0208, -0.0004063), (-0.07763, 0.004864, -0.0004063), (-0.07336, -0.01107, -0.0004063), (-0.06169, -0.02273, -0.0004063), (-0.04576, -0.027, -0.0004063), (-0.02982, -0.02273, -0.0004063), (-0.01816, -0.01107, -0.0004063), (0.009797, 0.03673, 0.001945), (-0.0178, -0.01107, 0.001945), (-0.006136, -0.02273, 0.001945), (0.009797, -0.027, 0.001945), (0.02573, -0.02273, 0.001945), (0.03739, -0.01107, 0.001945), (0.04166, 0.004864, 0.001945), (0.03739, 0.0208, 0.001945), (0.02573, 0.03246, 0.001945), (-0.01798, 0.08452, 0.001945), (-0.03391, 0.08025, 0.001945), (-0.04558, 0.06859, 0.001945), (-0.04985, 0.05265, 0.001945), (-0.04558, 0.03672, 0.001945), (0.009617, 0.03672, 0.001945), (0.01389, 0.05265, 0.001945), (0.009617, 0.06859, 0.001945), (-0.002047, 0.08025, 0.001945), (-0.04576, 0.03673, 0.001945), (-0.06169, 0.03246, 0.001945), (-0.07336, 0.0208, 0.001945), (-0.07763, 0.004864, 0.001945), (-0.07336, -0.01107, 0.001945), (-0.06169, -0.02273, 0.001945), (-0.04576, -0.027, 0.001945), (-0.02982, -0.02273, 0.001945), (-0.01816, -0.01107, 0.001945), (-0.01798, 0.02079, 0.0007692), (-0.01798, 0.02079, 0.0007692), (-0.01798, 0.02079, 0.0007692), (-0.01798, 0.02079, 0.0007692), (-0.01798, 0.02079, 0.0007692), (-0.01798, 0.02079, 0.0007692), (-0.01798, 0.02079, 0.0007692), (-0.01798, 0.02079, 0.0007692), (-0.01798, 0.02079, 0.0007692), (-0.01798, 0.02079, 0.0007692), (-0.01798, 0.02079, 0.0007692), (-0.01798, 0.02079, 0.0007692), (-0.01798, 0.02079, 0.0007692), (-0.01798, 0.02079, 0.0007692), (-0.01798, 0.02079, 0.0007692), (-0.01798, 0.02079, 0.0007692), (-0.01798, 0.02079, 0.0007692), (-0.01798, 0.02079, 0.0007692), (-0.01798, 0.02079, 0.0007692), (-0.01798, 0.02079, 0.0007692), (-0.01798, 0.02079, 0.0007692), (-0.01798, 0.02079, 0.0007692), (-0.01798, 0.02079, 0.0007692), (-0.01798, 0.02079, 0.0007692), (-0.01798, 0.02079, 0.0007692), (-0.01798, 0.02079, 0.0007692), (-0.01798, 0.02079, 0.0007692), (-0.01798, 0.02079, 0.0007692), (-0.01798, 0.02079, 0.0007692), (-0.01798, 0.02079, 0.0007692), (-0.01798, 0.02079, 0.0007692), (-0.01798, 0.02079, 0.0007692), (-0.01798, 0.02079, 0.0007692), (-0.01798, 0.02079, 0.0007692), (-0.01798, 0.02079, 0.0007692), (-0.01798, 0.02079, 0.0007692), (-0.01798, 0.02079, 0.0007692), (-0.01798, 0.02079, 0.0007692), (-0.01798, 0.02079, 0.0007692), (-0.01798, 0.02079, 0.0007692), (-0.01798, 0.02079, 0.0007692), (-0.01798, 0.02079, 0.0007692), (-0.01798, 0.02079, 0.0007692), (-0.01798, 0.02079, 0.0007692), (-0.01798, 0.02079, 0.0007692), (-0.01798, 0.02079, 0.0007692), (-0.01798, 0.02079, 0.0007692), (-0.01798, 0.02079, 0.0007692), (-0.01798, 0.02079, 0.0007692), (-0.01798, 0.02079, 0.0007692), (-0.01798, 0.02079, 0.0007692), (-0.01798, 0.02079, 0.0007692), (-0.01798, 0.02079, 0.0007692), (-0.01798, 0.02079, 0.0007692)], [], [(13, 12, 39, 40), (6, 5, 32, 33), (22, 21, 48, 49), (15, 14, 41, 42), (7, 6, 33, 34), (23, 22, 49, 50), (16, 15, 42, 43), (8, 7, 34, 35), (24, 23, 50, 51), (17, 16, 43, 44), (0, 8, 35, 27), (25, 24, 51, 52), (2, 1, 28, 29), (9, 17, 44, 36), (10, 9, 36, 37), (26, 25, 52, 53), (3, 2, 29, 30), (19, 18, 45, 46), (11, 10, 37, 38), (4, 3, 30, 31), (20, 19, 46, 47), (12, 11, 38, 39), (5, 4, 31, 32), (21, 20, 47, 48), (67, 66, 93, 94), (60, 59, 86, 87), (76, 75, 102, 103), (69, 68, 95, 96), (61, 60, 87, 88), (77, 76, 103, 104), (70, 69, 96, 97), (62, 61, 88, 89), (78, 77, 104, 105), (71, 70, 97, 98), (54, 62, 89, 81), (79, 78, 105, 106), (56, 55, 82, 83), (63, 71, 98, 90), (64, 63, 90, 91), (80, 79, 106, 107), (57, 56, 83, 84), (73, 72, 99, 100), (65, 64, 91, 92), (58, 57, 84, 85), (74, 73, 100, 101), (66, 65, 92, 93), (59, 58, 85, 86), (75, 74, 101, 102)])
me_019.materials.append(mat_green)
me_019.update()
me_020 = bpy.data.meshes.new('円.020')
me_020.from_pydata([(0.009797, 0.03673, -0.0004063), (-0.0178, -0.01107, -0.0004063), (-0.006136, -0.02273, -0.0004063), (0.009797, -0.027, -0.0004063), (0.02573, -0.02273, -0.0004063), (0.03739, -0.01107, -0.0004063), (0.04166, 0.004864, -0.0004063), (0.03739, 0.0208, -0.0004063), (0.02573, 0.03246, -0.0004063), (-0.01798, 0.08452, -0.0004063), (-0.03391, 0.08025, -0.0004063), (-0.04558, 0.06859, -0.0004063), (-0.04985, 0.05265, -0.0004063), (-0.04558, 0.03672, -0.0004063), (0.009617, 0.03672, -0.0004063), (0.01389, 0.05265, -0.0004063), (0.009617, 0.06859, -0.0004063), (-0.002047, 0.08025, -0.0004063), (-0.04576, 0.03673, -0.0004063), (-0.06169, 0.03246, -0.0004063), (-0.07336, 0.0208, -0.0004063), (-0.07763, 0.004864, -0.0004063), (-0.07336, -0.01107, -0.0004063), (-0.06169, -0.02273, -0.0004063), (-0.04576, -0.027, -0.0004063), (-0.02982, -0.02273, -0.0004063), (-0.01816, -0.01107, -0.0004063), (0.009797, 0.03673, 0.001945), (-0.0178, -0.01107, 0.001945), (-0.006136, -0.02273, 0.001945), (0.009797, -0.027, 0.001945), (0.02573, -0.02273, 0.001945), (0.03739, -0.01107, 0.001945), (0.04166, 0.004864, 0.001945), (0.03739, 0.0208, 0.001945), (0.02573, 0.03246, 0.001945), (-0.01798, 0.08452, 0.001945), (-0.03391, 0.08025, 0.001945), (-0.04558, 0.06859, 0.001945), (-0.04985, 0.05265, 0.001945), (-0.04558, 0.03672, 0.001945), (0.009617, 0.03672, 0.001945), (0.01389, 0.05265, 0.001945), (0.009617, 0.06859, 0.001945), (-0.002047, 0.08025, 0.001945), (-0.04576, 0.03673, 0.001945), (-0.06169, 0.03246, 0.001945), (-0.07336, 0.0208, 0.001945), (-0.07763, 0.004864, 0.001945), (-0.07336, -0.01107, 0.001945), (-0.06169, -0.02273, 0.001945), (-0.04576, -0.027, 0.001945), (-0.02982, -0.02273, 0.001945), (-0.01816, -0.01107, 0.001945), (-0.01798, 0.02079, 0.0007692), (-0.01798, 0.02079, 0.0007692), (-0.01798, 0.02079, 0.0007692), (-0.01798, 0.02079, 0.0007692), (-0.01798, 0.02079, 0.0007692), (-0.01798, 0.02079, 0.0007692), (-0.01798, 0.02079, 0.0007692), (-0.01798, 0.02079, 0.0007692), (-0.01798, 0.02079, 0.0007692), (-0.01798, 0.02079, 0.0007692), (-0.01798, 0.02079, 0.0007692), (-0.01798, 0.02079, 0.0007692), (-0.01798, 0.02079, 0.0007692), (-0.01798, 0.02079, 0.0007692), (-0.01798, 0.02079, 0.0007692), (-0.01798, 0.02079, 0.0007692), (-0.01798, 0.02079, 0.0007692), (-0.01798, 0.02079, 0.0007692), (-0.01798, 0.02079, 0.0007692), (-0.01798, 0.02079, 0.0007692), (-0.01798, 0.02079, 0.0007692), (-0.01798, 0.02079, 0.0007692), (-0.01798, 0.02079, 0.0007692), (-0.01798, 0.02079, 0.0007692), (-0.01798, 0.02079, 0.0007692), (-0.01798, 0.02079, 0.0007692), (-0.01798, 0.02079, 0.0007692), (-0.01798, 0.02079, 0.0007692), (-0.01798, 0.02079, 0.0007692), (-0.01798, 0.02079, 0.0007692), (-0.01798, 0.02079, 0.0007692), (-0.01798, 0.02079, 0.0007692), (-0.01798, 0.02079, 0.0007692), (-0.01798, 0.02079, 0.0007692), (-0.01798, 0.02079, 0.0007692), (-0.01798, 0.02079, 0.0007692), (-0.01798, 0.02079, 0.0007692), (-0.01798, 0.02079, 0.0007692), (-0.01798, 0.02079, 0.0007692), (-0.01798, 0.02079, 0.0007692), (-0.01798, 0.02079, 0.0007692), (-0.01798, 0.02079, 0.0007692), (-0.01798, 0.02079, 0.0007692), (-0.01798, 0.02079, 0.0007692), (-0.01798, 0.02079, 0.0007692), (-0.01798, 0.02079, 0.0007692), (-0.01798, 0.02079, 0.0007692), (-0.01798, 0.02079, 0.0007692), (-0.01798, 0.02079, 0.0007692), (-0.01798, 0.02079, 0.0007692), (-0.01798, 0.02079, 0.0007692), (-0.01798, 0.02079, 0.0007692), (-0.01798, 0.02079, 0.0007692), (-0.01798, 0.02079, 0.0007692)], [], [(13, 12, 39, 40), (6, 5, 32, 33), (22, 21, 48, 49), (15, 14, 41, 42), (7, 6, 33, 34), (23, 22, 49, 50), (16, 15, 42, 43), (8, 7, 34, 35), (24, 23, 50, 51), (17, 16, 43, 44), (0, 8, 35, 27), (25, 24, 51, 52), (2, 1, 28, 29), (9, 17, 44, 36), (10, 9, 36, 37), (26, 25, 52, 53), (3, 2, 29, 30), (19, 18, 45, 46), (11, 10, 37, 38), (4, 3, 30, 31), (20, 19, 46, 47), (12, 11, 38, 39), (5, 4, 31, 32), (21, 20, 47, 48), (67, 66, 93, 94), (60, 59, 86, 87), (76, 75, 102, 103), (69, 68, 95, 96), (61, 60, 87, 88), (77, 76, 103, 104), (70, 69, 96, 97), (62, 61, 88, 89), (78, 77, 104, 105), (71, 70, 97, 98), (54, 62, 89, 81), (79, 78, 105, 106), (56, 55, 82, 83), (63, 71, 98, 90), (64, 63, 90, 91), (80, 79, 106, 107), (57, 56, 83, 84), (73, 72, 99, 100), (65, 64, 91, 92), (58, 57, 84, 85), (74, 73, 100, 101), (66, 65, 92, 93), (59, 58, 85, 86), (75, 74, 101, 102)])
me_020.materials.append(mat_green)
me_020.update()
me_021 = bpy.data.meshes.new('円.021')
me_021.from_pydata([(0.009797, 0.03673, -0.0004063), (-0.0178, -0.01107, -0.0004063), (-0.006136, -0.02273, -0.0004063), (0.009797, -0.027, -0.0004063), (0.02573, -0.02273, -0.0004063), (0.03739, -0.01107, -0.0004063), (0.04166, 0.004864, -0.0004063), (0.03739, 0.0208, -0.0004063), (0.02573, 0.03246, -0.0004063), (-0.01798, 0.08452, -0.0004063), (-0.03391, 0.08025, -0.0004063), (-0.04558, 0.06859, -0.0004063), (-0.04985, 0.05265, -0.0004063), (-0.04558, 0.03672, -0.0004063), (0.009617, 0.03672, -0.0004063), (0.01389, 0.05265, -0.0004063), (0.009617, 0.06859, -0.0004063), (-0.002047, 0.08025, -0.0004063), (-0.04576, 0.03673, -0.0004063), (-0.06169, 0.03246, -0.0004063), (-0.07336, 0.0208, -0.0004063), (-0.07763, 0.004864, -0.0004063), (-0.07336, -0.01107, -0.0004063), (-0.06169, -0.02273, -0.0004063), (-0.04576, -0.027, -0.0004063), (-0.02982, -0.02273, -0.0004063), (-0.01816, -0.01107, -0.0004063), (0.009797, 0.03673, 0.001945), (-0.0178, -0.01107, 0.001945), (-0.006136, -0.02273, 0.001945), (0.009797, -0.027, 0.001945), (0.02573, -0.02273, 0.001945), (0.03739, -0.01107, 0.001945), (0.04166, 0.004864, 0.001945), (0.03739, 0.0208, 0.001945), (0.02573, 0.03246, 0.001945), (-0.01798, 0.08452, 0.001945), (-0.03391, 0.08025, 0.001945), (-0.04558, 0.06859, 0.001945), (-0.04985, 0.05265, 0.001945), (-0.04558, 0.03672, 0.001945), (0.009617, 0.03672, 0.001945), (0.01389, 0.05265, 0.001945), (0.009617, 0.06859, 0.001945), (-0.002047, 0.08025, 0.001945), (-0.04576, 0.03673, 0.001945), (-0.06169, 0.03246, 0.001945), (-0.07336, 0.0208, 0.001945), (-0.07763, 0.004864, 0.001945), (-0.07336, -0.01107, 0.001945), (-0.06169, -0.02273, 0.001945), (-0.04576, -0.027, 0.001945), (-0.02982, -0.02273, 0.001945), (-0.01816, -0.01107, 0.001945), (-0.01798, 0.02079, 0.0007692), (-0.01798, 0.02079, 0.0007692), (-0.01798, 0.02079, 0.0007692), (-0.01798, 0.02079, 0.0007692), (-0.01798, 0.02079, 0.0007692), (-0.01798, 0.02079, 0.0007692), (-0.01798, 0.02079, 0.0007692), (-0.01798, 0.02079, 0.0007692), (-0.01798, 0.02079, 0.0007692), (-0.01798, 0.02079, 0.0007692), (-0.01798, 0.02079, 0.0007692), (-0.01798, 0.02079, 0.0007692), (-0.01798, 0.02079, 0.0007692), (-0.01798, 0.02079, 0.0007692), (-0.01798, 0.02079, 0.0007692), (-0.01798, 0.02079, 0.0007692), (-0.01798, 0.02079, 0.0007692), (-0.01798, 0.02079, 0.0007692), (-0.01798, 0.02079, 0.0007692), (-0.01798, 0.02079, 0.0007692), (-0.01798, 0.02079, 0.0007692), (-0.01798, 0.02079, 0.0007692), (-0.01798, 0.02079, 0.0007692), (-0.01798, 0.02079, 0.0007692), (-0.01798, 0.02079, 0.0007692), (-0.01798, 0.02079, 0.0007692), (-0.01798, 0.02079, 0.0007692), (-0.01798, 0.02079, 0.0007692), (-0.01798, 0.02079, 0.0007692), (-0.01798, 0.02079, 0.0007692), (-0.01798, 0.02079, 0.0007692), (-0.01798, 0.02079, 0.0007692), (-0.01798, 0.02079, 0.0007692), (-0.01798, 0.02079, 0.0007692), (-0.01798, 0.02079, 0.0007692), (-0.01798, 0.02079, 0.0007692), (-0.01798, 0.02079, 0.0007692), (-0.01798, 0.02079, 0.0007692), (-0.01798, 0.02079, 0.0007692), (-0.01798, 0.02079, 0.0007692), (-0.01798, 0.02079, 0.0007692), (-0.01798, 0.02079, 0.0007692), (-0.01798, 0.02079, 0.0007692), (-0.01798, 0.02079, 0.0007692), (-0.01798, 0.02079, 0.0007692), (-0.01798, 0.02079, 0.0007692), (-0.01798, 0.02079, 0.0007692), (-0.01798, 0.02079, 0.0007692), (-0.01798, 0.02079, 0.0007692), (-0.01798, 0.02079, 0.0007692), (-0.01798, 0.02079, 0.0007692), (-0.01798, 0.02079, 0.0007692), (-0.01798, 0.02079, 0.0007692), (-0.01798, 0.02079, 0.0007692)], [], [(13, 12, 39, 40), (6, 5, 32, 33), (22, 21, 48, 49), (15, 14, 41, 42), (7, 6, 33, 34), (23, 22, 49, 50), (16, 15, 42, 43), (8, 7, 34, 35), (24, 23, 50, 51), (17, 16, 43, 44), (0, 8, 35, 27), (25, 24, 51, 52), (2, 1, 28, 29), (9, 17, 44, 36), (10, 9, 36, 37), (26, 25, 52, 53), (3, 2, 29, 30), (19, 18, 45, 46), (11, 10, 37, 38), (4, 3, 30, 31), (20, 19, 46, 47), (12, 11, 38, 39), (5, 4, 31, 32), (21, 20, 47, 48), (67, 66, 93, 94), (60, 59, 86, 87), (76, 75, 102, 103), (69, 68, 95, 96), (61, 60, 87, 88), (77, 76, 103, 104), (70, 69, 96, 97), (62, 61, 88, 89), (78, 77, 104, 105), (71, 70, 97, 98), (54, 62, 89, 81), (79, 78, 105, 106), (56, 55, 82, 83), (63, 71, 98, 90), (64, 63, 90, 91), (80, 79, 106, 107), (57, 56, 83, 84), (73, 72, 99, 100), (65, 64, 91, 92), (58, 57, 84, 85), (74, 73, 100, 101), (66, 65, 92, 93), (59, 58, 85, 86), (75, 74, 101, 102)])
me_021.materials.append(mat_green)
me_021.update()
me_022 = bpy.data.meshes.new('円.022')
me_022.from_pydata([(0.0, 0.04, 0.0), (-0.02, 0.03464, 0.0), (-0.03464, 0.02, 0.0), (-0.04, 0.0, 0.0), (-0.03464, -0.02, 0.0), (-0.02, -0.03464, 0.0), (0.0, -0.04, 0.0), (0.02, -0.03464, 0.0), (0.03464, -0.02, 0.0), (0.04, 0.0, 0.0), (0.03464, 0.02, 0.0), (0.02, 0.03464, 0.0), (-0.02, 0.03464, 0.001756), (0.0, 0.04, 0.001756), (-0.03464, 0.02, 0.001756), (-0.04, 0.0, 0.001756), (-0.03464, -0.02, 0.001756), (-0.02, -0.03464, 0.001756), (0.0, -0.04, 0.001756), (0.02, -0.03464, 0.001756), (0.03464, -0.02, 0.001756), (0.04, 0.0, 0.001756), (0.03464, 0.02, 0.001756), (0.02, 0.03464, 0.001756)], [], [(1, 0, 11, 10, 9, 8, 7, 6, 5, 4, 3, 2), (12, 14, 15, 16, 17, 18, 19, 20, 21, 22, 23, 13), (4, 5, 17, 16), (11, 0, 13, 23), (1, 2, 14, 12), (8, 9, 21, 20), (5, 6, 18, 17), (2, 3, 15, 14), (9, 10, 22, 21), (6, 7, 19, 18), (3, 4, 16, 15), (10, 11, 23, 22), (0, 1, 12, 13), (7, 8, 20, 19)])
_uv = me_022.uv_layers.new(name='UVマップ')
_uv.uv.foreach_set('vector', [0.0, 0.0, 0.0, 0.0, 0.0, 0.0, 0.0, 0.0, 0.0, 0.0, 0.0, 0.0, 0.0, 0.0, 0.0, 0.0, 0.0, 0.0, 0.0, 0.0, 0.0, 0.0, 0.0, 0.0, 0.0, 0.0, 0.0, 0.0, 0.0, 0.0, 0.0, 0.0, 0.0, 0.0, 0.0, 0.0, 0.0, 0.0, 0.0, 0.0, 0.0, 0.0, 0.0, 0.0, 0.0, 0.0, 0.0, 0.0, 0.0, 0.0, 0.0, 0.0, 0.0, 0.0, 0.0, 0.0, 0.0, 0.0, 0.0, 0.0, 0.0, 0.0, 0.0, 0.0, 0.0, 0.0, 0.0, 0.0, 0.0, 0.0, 0.0, 0.0, 0.0, 0.0, 0.0, 0.0, 0.0, 0.0, 0.0, 0.0, 0.0, 0.0, 0.0, 0.0, 0.0, 0.0, 0.0, 0.0, 0.0, 0.0, 0.0, 0.0, 0.0, 0.0, 0.0, 0.0, 0.0, 0.0, 0.0, 0.0, 0.0, 0.0, 0.0, 0.0, 0.0, 0.0, 0.0, 0.0, 0.0, 0.0, 0.0, 0.0, 0.0, 0.0, 0.0, 0.0, 0.0, 0.0, 0.0, 0.0, 0.0, 0.0, 0.0, 0.0, 0.0, 0.0, 0.0, 0.0, 0.0, 0.0, 0.0, 0.0, 0.0, 0.0, 0.0, 0.0, 0.0, 0.0, 0.0, 0.0, 0.0, 0.0, 0.0, 0.0])
me_022.materials.append(mat_002)
me_022.update()
me_023 = bpy.data.meshes.new('円.023')
me_023.from_pydata([(0.0, 0.04, 0.0), (-0.02, 0.03464, 0.0), (-0.03464, 0.02, 0.0), (-0.04, 0.0, 0.0), (-0.03464, -0.02, 0.0), (-0.02, -0.03464, 0.0), (0.0, -0.04, 0.0), (0.02, -0.03464, 0.0), (0.03464, -0.02, 0.0), (0.04, 0.0, 0.0), (0.03464, 0.02, 0.0), (0.02, 0.03464, 0.0), (-0.02, 0.03464, 0.001756), (0.0, 0.04, 0.001756), (-0.03464, 0.02, 0.001756), (-0.04, 0.0, 0.001756), (-0.03464, -0.02, 0.001756), (-0.02, -0.03464, 0.001756), (0.0, -0.04, 0.001756), (0.02, -0.03464, 0.001756), (0.03464, -0.02, 0.001756), (0.04, 0.0, 0.001756), (0.03464, 0.02, 0.001756), (0.02, 0.03464, 0.001756)], [], [(1, 0, 11, 10, 9, 8, 7, 6, 5, 4, 3, 2), (12, 14, 15, 16, 17, 18, 19, 20, 21, 22, 23, 13), (4, 5, 17, 16), (11, 0, 13, 23), (1, 2, 14, 12), (8, 9, 21, 20), (5, 6, 18, 17), (2, 3, 15, 14), (9, 10, 22, 21), (6, 7, 19, 18), (3, 4, 16, 15), (10, 11, 23, 22), (0, 1, 12, 13), (7, 8, 20, 19)])
_uv = me_023.uv_layers.new(name='UVマップ')
_uv.uv.foreach_set('vector', [0.0, 0.0, 0.0, 0.0, 0.0, 0.0, 0.0, 0.0, 0.0, 0.0, 0.0, 0.0, 0.0, 0.0, 0.0, 0.0, 0.0, 0.0, 0.0, 0.0, 0.0, 0.0, 0.0, 0.0, 0.0, 0.0, 0.0, 0.0, 0.0, 0.0, 0.0, 0.0, 0.0, 0.0, 0.0, 0.0, 0.0, 0.0, 0.0, 0.0, 0.0, 0.0, 0.0, 0.0, 0.0, 0.0, 0.0, 0.0, 0.0, 0.0, 0.0, 0.0, 0.0, 0.0, 0.0, 0.0, 0.0, 0.0, 0.0, 0.0, 0.0, 0.0, 0.0, 0.0, 0.0, 0.0, 0.0, 0.0, 0.0, 0.0, 0.0, 0.0, 0.0, 0.0, 0.0, 0.0, 0.0, 0.0, 0.0, 0.0, 0.0, 0.0, 0.0, 0.0, 0.0, 0.0, 0.0, 0.0, 0.0, 0.0, 0.0, 0.0, 0.0, 0.0, 0.0, 0.0, 0.0, 0.0, 0.0, 0.0, 0.0, 0.0, 0.0, 0.0, 0.0, 0.0, 0.0, 0.0, 0.0, 0.0, 0.0, 0.0, 0.0, 0.0, 0.0, 0.0, 0.0, 0.0, 0.0, 0.0, 0.0, 0.0, 0.0, 0.0, 0.0, 0.0, 0.0, 0.0, 0.0, 0.0, 0.0, 0.0, 0.0, 0.0, 0.0, 0.0, 0.0, 0.0, 0.0, 0.0, 0.0, 0.0, 0.0, 0.0])
me_023.materials.append(mat_002)
me_023.update()
me_024 = bpy.data.meshes.new('円.024')
me_024.from_pydata([(0.0, 0.04, 0.0), (-0.02, 0.03464, 0.0), (-0.03464, 0.02, 0.0), (-0.04, 0.0, 0.0), (-0.03464, -0.02, 0.0), (-0.02, -0.03464, 0.0), (0.0, -0.04, 0.0), (0.02, -0.03464, 0.0), (0.03464, -0.02, 0.0), (0.04, 0.0, 0.0), (0.03464, 0.02, 0.0), (0.02, 0.03464, 0.0), (-0.02, 0.03464, 0.001756), (0.0, 0.04, 0.001756), (-0.03464, 0.02, 0.001756), (-0.04, 0.0, 0.001756), (-0.03464, -0.02, 0.001756), (-0.02, -0.03464, 0.001756), (0.0, -0.04, 0.001756), (0.02, -0.03464, 0.001756), (0.03464, -0.02, 0.001756), (0.04, 0.0, 0.001756), (0.03464, 0.02, 0.001756), (0.02, 0.03464, 0.001756)], [], [(1, 0, 11, 10, 9, 8, 7, 6, 5, 4, 3, 2), (12, 14, 15, 16, 17, 18, 19, 20, 21, 22, 23, 13), (4, 5, 17, 16), (11, 0, 13, 23), (1, 2, 14, 12), (8, 9, 21, 20), (5, 6, 18, 17), (2, 3, 15, 14), (9, 10, 22, 21), (6, 7, 19, 18), (3, 4, 16, 15), (10, 11, 23, 22), (0, 1, 12, 13), (7, 8, 20, 19)])
_uv = me_024.uv_layers.new(name='UVマップ')
_uv.uv.foreach_set('vector', [0.0, 0.0, 0.0, 0.0, 0.0, 0.0, 0.0, 0.0, 0.0, 0.0, 0.0, 0.0, 0.0, 0.0, 0.0, 0.0, 0.0, 0.0, 0.0, 0.0, 0.0, 0.0, 0.0, 0.0, 0.0, 0.0, 0.0, 0.0, 0.0, 0.0, 0.0, 0.0, 0.0, 0.0, 0.0, 0.0, 0.0, 0.0, 0.0, 0.0, 0.0, 0.0, 0.0, 0.0, 0.0, 0.0, 0.0, 0.0, 0.0, 0.0, 0.0, 0.0, 0.0, 0.0, 0.0, 0.0, 0.0, 0.0, 0.0, 0.0, 0.0, 0.0, 0.0, 0.0, 0.0, 0.0, 0.0, 0.0, 0.0, 0.0, 0.0, 0.0, 0.0, 0.0, 0.0, 0.0, 0.0, 0.0, 0.0, 0.0, 0.0, 0.0, 0.0, 0.0, 0.0, 0.0, 0.0, 0.0, 0.0, 0.0, 0.0, 0.0, 0.0, 0.0, 0.0, 0.0, 0.0, 0.0, 0.0, 0.0, 0.0, 0.0, 0.0, 0.0, 0.0, 0.0, 0.0, 0.0, 0.0, 0.0, 0.0, 0.0, 0.0, 0.0, 0.0, 0.0, 0.0, 0.0, 0.0, 0.0, 0.0, 0.0, 0.0, 0.0, 0.0, 0.0, 0.0, 0.0, 0.0, 0.0, 0.0, 0.0, 0.0, 0.0, 0.0, 0.0, 0.0, 0.0, 0.0, 0.0, 0.0, 0.0, 0.0, 0.0])
me_024.materials.append(mat_002)
me_024.update()
me_025 = bpy.data.meshes.new('円.025')
me_025.from_pydata([(0.0, 0.04, 0.0), (-0.02, 0.03464, 0.0), (-0.03464, 0.02, 0.0), (-0.04, 0.0, 0.0), (-0.03464, -0.02, 0.0), (-0.02, -0.03464, 0.0), (0.0, -0.04, 0.0), (0.02, -0.03464, 0.0), (0.03464, -0.02, 0.0), (0.04, 0.0, 0.0), (0.03464, 0.02, 0.0), (0.02, 0.03464, 0.0), (-0.02, 0.03464, 0.001756), (0.0, 0.04, 0.001756), (-0.03464, 0.02, 0.001756), (-0.04, 0.0, 0.001756), (-0.03464, -0.02, 0.001756), (-0.02, -0.03464, 0.001756), (0.0, -0.04, 0.001756), (0.02, -0.03464, 0.001756), (0.03464, -0.02, 0.001756), (0.04, 0.0, 0.001756), (0.03464, 0.02, 0.001756), (0.02, 0.03464, 0.001756)], [], [(1, 0, 11, 10, 9, 8, 7, 6, 5, 4, 3, 2), (12, 14, 15, 16, 17, 18, 19, 20, 21, 22, 23, 13), (4, 5, 17, 16), (11, 0, 13, 23), (1, 2, 14, 12), (8, 9, 21, 20), (5, 6, 18, 17), (2, 3, 15, 14), (9, 10, 22, 21), (6, 7, 19, 18), (3, 4, 16, 15), (10, 11, 23, 22), (0, 1, 12, 13), (7, 8, 20, 19)])
_uv = me_025.uv_layers.new(name='UVマップ')
_uv.uv.foreach_set('vector', [0.0, 0.0, 0.0, 0.0, 0.0, 0.0, 0.0, 0.0, 0.0, 0.0, 0.0, 0.0, 0.0, 0.0, 0.0, 0.0, 0.0, 0.0, 0.0, 0.0, 0.0, 0.0, 0.0, 0.0, 0.0, 0.0, 0.0, 0.0, 0.0, 0.0, 0.0, 0.0, 0.0, 0.0, 0.0, 0.0, 0.0, 0.0, 0.0, 0.0, 0.0, 0.0, 0.0, 0.0, 0.0, 0.0, 0.0, 0.0, 0.0, 0.0, 0.0, 0.0, 0.0, 0.0, 0.0, 0.0, 0.0, 0.0, 0.0, 0.0, 0.0, 0.0, 0.0, 0.0, 0.0, 0.0, 0.0, 0.0, 0.0, 0.0, 0.0, 0.0, 0.0, 0.0, 0.0, 0.0, 0.0, 0.0, 0.0, 0.0, 0.0, 0.0, 0.0, 0.0, 0.0, 0.0, 0.0, 0.0, 0.0, 0.0, 0.0, 0.0, 0.0, 0.0, 0.0, 0.0, 0.0, 0.0, 0.0, 0.0, 0.0, 0.0, 0.0, 0.0, 0.0, 0.0, 0.0, 0.0, 0.0, 0.0, 0.0, 0.0, 0.0, 0.0, 0.0, 0.0, 0.0, 0.0, 0.0, 0.0, 0.0, 0.0, 0.0, 0.0, 0.0, 0.0, 0.0, 0.0, 0.0, 0.0, 0.0, 0.0, 0.0, 0.0, 0.0, 0.0, 0.0, 0.0, 0.0, 0.0, 0.0, 0.0, 0.0, 0.0])
me_025.materials.append(mat_002)
me_025.update()
me_026 = bpy.data.meshes.new('円.026')
me_026.from_pydata([(0.0, 0.04, 0.0), (-0.02, 0.03464, 0.0), (-0.03464, 0.02, 0.0), (-0.04, 0.0, 0.0), (-0.03464, -0.02, 0.0), (-0.02, -0.03464, 0.0), (0.0, -0.04, 0.0), (0.02, -0.03464, 0.0), (0.03464, -0.02, 0.0), (0.04, 0.0, 0.0), (0.03464, 0.02, 0.0), (0.02, 0.03464, 0.0), (-0.02, 0.03464, 0.001756), (0.0, 0.04, 0.001756), (-0.03464, 0.02, 0.001756), (-0.04, 0.0, 0.001756), (-0.03464, -0.02, 0.001756), (-0.02, -0.03464, 0.001756), (0.0, -0.04, 0.001756), (0.02, -0.03464, 0.001756), (0.03464, -0.02, 0.001756), (0.04, 0.0, 0.001756), (0.03464, 0.02, 0.001756), (0.02, 0.03464, 0.001756)], [], [(1, 0, 11, 10, 9, 8, 7, 6, 5, 4, 3, 2), (12, 14, 15, 16, 17, 18, 19, 20, 21, 22, 23, 13), (4, 5, 17, 16), (11, 0, 13, 23), (1, 2, 14, 12), (8, 9, 21, 20), (5, 6, 18, 17), (2, 3, 15, 14), (9, 10, 22, 21), (6, 7, 19, 18), (3, 4, 16, 15), (10, 11, 23, 22), (0, 1, 12, 13), (7, 8, 20, 19)])
_uv = me_026.uv_layers.new(name='UVマップ')
_uv.uv.foreach_set('vector', [0.0, 0.0, 0.0, 0.0, 0.0, 0.0, 0.0, 0.0, 0.0, 0.0, 0.0, 0.0, 0.0, 0.0, 0.0, 0.0, 0.0, 0.0, 0.0, 0.0, 0.0, 0.0, 0.0, 0.0, 0.0, 0.0, 0.0, 0.0, 0.0, 0.0, 0.0, 0.0, 0.0, 0.0, 0.0, 0.0, 0.0, 0.0, 0.0, 0.0, 0.0, 0.0, 0.0, 0.0, 0.0, 0.0, 0.0, 0.0, 0.0, 0.0, 0.0, 0.0, 0.0, 0.0, 0.0, 0.0, 0.0, 0.0, 0.0, 0.0, 0.0, 0.0, 0.0, 0.0, 0.0, 0.0, 0.0, 0.0, 0.0, 0.0, 0.0, 0.0, 0.0, 0.0, 0.0, 0.0, 0.0, 0.0, 0.0, 0.0, 0.0, 0.0, 0.0, 0.0, 0.0, 0.0, 0.0, 0.0, 0.0, 0.0, 0.0, 0.0, 0.0, 0.0, 0.0, 0.0, 0.0, 0.0, 0.0, 0.0, 0.0, 0.0, 0.0, 0.0, 0.0, 0.0, 0.0, 0.0, 0.0, 0.0, 0.0, 0.0, 0.0, 0.0, 0.0, 0.0, 0.0, 0.0, 0.0, 0.0, 0.0, 0.0, 0.0, 0.0, 0.0, 0.0, 0.0, 0.0, 0.0, 0.0, 0.0, 0.0, 0.0, 0.0, 0.0, 0.0, 0.0, 0.0, 0.0, 0.0, 0.0, 0.0, 0.0, 0.0])
me_026.materials.append(mat_002)
me_026.update()
me_027 = bpy.data.meshes.new('円.027')
me_027.from_pydata([(0.0, 0.04, 0.0), (-0.02, 0.03464, 0.0), (-0.03464, 0.02, 0.0), (-0.04, 0.0, 0.0), (-0.03464, -0.02, 0.0), (-0.02, -0.03464, 0.0), (0.0, -0.04, 0.0), (0.02, -0.03464, 0.0), (0.03464, -0.02, 0.0), (0.04, 0.0, 0.0), (0.03464, 0.02, 0.0), (0.02, 0.03464, 0.0), (-0.02, 0.03464, 0.001756), (0.0, 0.04, 0.001756), (-0.03464, 0.02, 0.001756), (-0.04, 0.0, 0.001756), (-0.03464, -0.02, 0.001756), (-0.02, -0.03464, 0.001756), (0.0, -0.04, 0.001756), (0.02, -0.03464, 0.001756), (0.03464, -0.02, 0.001756), (0.04, 0.0, 0.001756), (0.03464, 0.02, 0.001756), (0.02, 0.03464, 0.001756)], [], [(1, 0, 11, 10, 9, 8, 7, 6, 5, 4, 3, 2), (12, 14, 15, 16, 17, 18, 19, 20, 21, 22, 23, 13), (4, 5, 17, 16), (11, 0, 13, 23), (1, 2, 14, 12), (8, 9, 21, 20), (5, 6, 18, 17), (2, 3, 15, 14), (9, 10, 22, 21), (6, 7, 19, 18), (3, 4, 16, 15), (10, 11, 23, 22), (0, 1, 12, 13), (7, 8, 20, 19)])
_uv = me_027.uv_layers.new(name='UVマップ')
_uv.uv.foreach_set('vector', [0.0, 0.0, 0.0, 0.0, 0.0, 0.0, 0.0, 0.0, 0.0, 0.0, 0.0, 0.0, 0.0, 0.0, 0.0, 0.0, 0.0, 0.0, 0.0, 0.0, 0.0, 0.0, 0.0, 0.0, 0.0, 0.0, 0.0, 0.0, 0.0, 0.0, 0.0, 0.0, 0.0, 0.0, 0.0, 0.0, 0.0, 0.0, 0.0, 0.0, 0.0, 0.0, 0.0, 0.0, 0.0, 0.0, 0.0, 0.0, 0.0, 0.0, 0.0, 0.0, 0.0, 0.0, 0.0, 0.0, 0.0, 0.0, 0.0, 0.0, 0.0, 0.0, 0.0, 0.0, 0.0, 0.0, 0.0, 0.0, 0.0, 0.0, 0.0, 0.0, 0.0, 0.0, 0.0, 0.0, 0.0, 0.0, 0.0, 0.0, 0.0, 0.0, 0.0, 0.0, 0.0, 0.0, 0.0, 0.0, 0.0, 0.0, 0.0, 0.0, 0.0, 0.0, 0.0, 0.0, 0.0, 0.0, 0.0, 0.0, 0.0, 0.0, 0.0, 0.0, 0.0, 0.0, 0.0, 0.0, 0.0, 0.0, 0.0, 0.0, 0.0, 0.0, 0.0, 0.0, 0.0, 0.0, 0.0, 0.0, 0.0, 0.0, 0.0, 0.0, 0.0, 0.0, 0.0, 0.0, 0.0, 0.0, 0.0, 0.0, 0.0, 0.0, 0.0, 0.0, 0.0, 0.0, 0.0, 0.0, 0.0, 0.0, 0.0, 0.0])
me_027.materials.append(mat_002)
me_027.update()
me_028 = bpy.data.meshes.new('円.028')
me_028.from_pydata([(0.0, 0.04, 0.0), (-0.02, 0.03464, 0.0), (-0.03464, 0.02, 0.0), (-0.04, 0.0, 0.0), (-0.03464, -0.02, 0.0), (-0.02, -0.03464, 0.0), (0.0, -0.04, 0.0), (0.02, -0.03464, 0.0), (0.03464, -0.02, 0.0), (0.04, 0.0, 0.0), (0.03464, 0.02, 0.0), (0.02, 0.03464, 0.0), (-0.02, 0.03464, 0.001756), (0.0, 0.04, 0.001756), (-0.03464, 0.02, 0.001756), (-0.04, 0.0, 0.001756), (-0.03464, -0.02, 0.001756), (-0.02, -0.03464, 0.001756), (0.0, -0.04, 0.001756), (0.02, -0.03464, 0.001756), (0.03464, -0.02, 0.001756), (0.04, 0.0, 0.001756), (0.03464, 0.02, 0.001756), (0.02, 0.03464, 0.001756)], [], [(1, 0, 11, 10, 9, 8, 7, 6, 5, 4, 3, 2), (12, 14, 15, 16, 17, 18, 19, 20, 21, 22, 23, 13), (4, 5, 17, 16), (11, 0, 13, 23), (1, 2, 14, 12), (8, 9, 21, 20), (5, 6, 18, 17), (2, 3, 15, 14), (9, 10, 22, 21), (6, 7, 19, 18), (3, 4, 16, 15), (10, 11, 23, 22), (0, 1, 12, 13), (7, 8, 20, 19)])
_uv = me_028.uv_layers.new(name='UVマップ')
_uv.uv.foreach_set('vector', [0.0, 0.0, 0.0, 0.0, 0.0, 0.0, 0.0, 0.0, 0.0, 0.0, 0.0, 0.0, 0.0, 0.0, 0.0, 0.0, 0.0, 0.0, 0.0, 0.0, 0.0, 0.0, 0.0, 0.0, 0.0, 0.0, 0.0, 0.0, 0.0, 0.0, 0.0, 0.0, 0.0, 0.0, 0.0, 0.0, 0.0, 0.0, 0.0, 0.0, 0.0, 0.0, 0.0, 0.0, 0.0, 0.0, 0.0, 0.0, 0.0, 0.0, 0.0, 0.0, 0.0, 0.0, 0.0, 0.0, 0.0, 0.0, 0.0, 0.0, 0.0, 0.0, 0.0, 0.0, 0.0, 0.0, 0.0, 0.0, 0.0, 0.0, 0.0, 0.0, 0.0, 0.0, 0.0, 0.0, 0.0, 0.0, 0.0, 0.0, 0.0, 0.0, 0.0, 0.0, 0.0, 0.0, 0.0, 0.0, 0.0, 0.0, 0.0, 0.0, 0.0, 0.0, 0.0, 0.0, 0.0, 0.0, 0.0, 0.0, 0.0, 0.0, 0.0, 0.0, 0.0, 0.0, 0.0, 0.0, 0.0, 0.0, 0.0, 0.0, 0.0, 0.0, 0.0, 0.0, 0.0, 0.0, 0.0, 0.0, 0.0, 0.0, 0.0, 0.0, 0.0, 0.0, 0.0, 0.0, 0.0, 0.0, 0.0, 0.0, 0.0, 0.0, 0.0, 0.0, 0.0, 0.0, 0.0, 0.0, 0.0, 0.0, 0.0, 0.0])
me_028.materials.append(mat_002)
me_028.update()
me_029 = bpy.data.meshes.new('円.029')
me_029.from_pydata([(0.009797, 0.03673, -0.0004063), (-0.0178, -0.01107, -0.0004063), (-0.006136, -0.02273, -0.0004063), (0.009797, -0.027, -0.0004063), (0.02573, -0.02273, -0.0004063), (0.03739, -0.01107, -0.0004063), (0.04166, 0.004864, -0.0004063), (0.03739, 0.0208, -0.0004063), (0.02573, 0.03246, -0.0004063), (-0.01798, 0.08452, -0.0004063), (-0.03391, 0.08025, -0.0004063), (-0.04558, 0.06859, -0.0004063), (-0.04985, 0.05265, -0.0004063), (-0.04558, 0.03672, -0.0004063), (0.009617, 0.03672, -0.0004063), (0.01389, 0.05265, -0.0004063), (0.009617, 0.06859, -0.0004063), (-0.002047, 0.08025, -0.0004063), (-0.04576, 0.03673, -0.0004063), (-0.06169, 0.03246, -0.0004063), (-0.07336, 0.0208, -0.0004063), (-0.07763, 0.004864, -0.0004063), (-0.07336, -0.01107, -0.0004063), (-0.06169, -0.02273, -0.0004063), (-0.04576, -0.027, -0.0004063), (-0.02982, -0.02273, -0.0004063), (-0.01816, -0.01107, -0.0004063), (0.009797, 0.03673, 0.001945), (-0.0178, -0.01107, 0.001945), (-0.006136, -0.02273, 0.001945), (0.009797, -0.027, 0.001945), (0.02573, -0.02273, 0.001945), (0.03739, -0.01107, 0.001945), (0.04166, 0.004864, 0.001945), (0.03739, 0.0208, 0.001945), (0.02573, 0.03246, 0.001945), (-0.01798, 0.08452, 0.001945), (-0.03391, 0.08025, 0.001945), (-0.04558, 0.06859, 0.001945), (-0.04985, 0.05265, 0.001945), (-0.04558, 0.03672, 0.001945), (0.009617, 0.03672, 0.001945), (0.01389, 0.05265, 0.001945), (0.009617, 0.06859, 0.001945), (-0.002047, 0.08025, 0.001945), (-0.04576, 0.03673, 0.001945), (-0.06169, 0.03246, 0.001945), (-0.07336, 0.0208, 0.001945), (-0.07763, 0.004864, 0.001945), (-0.07336, -0.01107, 0.001945), (-0.06169, -0.02273, 0.001945), (-0.04576, -0.027, 0.001945), (-0.02982, -0.02273, 0.001945), (-0.01816, -0.01107, 0.001945), (-0.01798, 0.02079, 0.0007692), (-0.01798, 0.02079, 0.0007692), (-0.01798, 0.02079, 0.0007692), (-0.01798, 0.02079, 0.0007692), (-0.01798, 0.02079, 0.0007692), (-0.01798, 0.02079, 0.0007692), (-0.01798, 0.02079, 0.0007692), (-0.01798, 0.02079, 0.0007692), (-0.01798, 0.02079, 0.0007692), (-0.01798, 0.02079, 0.0007692), (-0.01798, 0.02079, 0.0007692), (-0.01798, 0.02079, 0.0007692), (-0.01798, 0.02079, 0.0007692), (-0.01798, 0.02079, 0.0007692), (-0.01798, 0.02079, 0.0007692), (-0.01798, 0.02079, 0.0007692), (-0.01798, 0.02079, 0.0007692), (-0.01798, 0.02079, 0.0007692), (-0.01798, 0.02079, 0.0007692), (-0.01798, 0.02079, 0.0007692), (-0.01798, 0.02079, 0.0007692), (-0.01798, 0.02079, 0.0007692), (-0.01798, 0.02079, 0.0007692), (-0.01798, 0.02079, 0.0007692), (-0.01798, 0.02079, 0.0007692), (-0.01798, 0.02079, 0.0007692), (-0.01798, 0.02079, 0.0007692), (-0.01798, 0.02079, 0.0007692), (-0.01798, 0.02079, 0.0007692), (-0.01798, 0.02079, 0.0007692), (-0.01798, 0.02079, 0.0007692), (-0.01798, 0.02079, 0.0007692), (-0.01798, 0.02079, 0.0007692), (-0.01798, 0.02079, 0.0007692), (-0.01798, 0.02079, 0.0007692), (-0.01798, 0.02079, 0.0007692), (-0.01798, 0.02079, 0.0007692), (-0.01798, 0.02079, 0.0007692), (-0.01798, 0.02079, 0.0007692), (-0.01798, 0.02079, 0.0007692), (-0.01798, 0.02079, 0.0007692), (-0.01798, 0.02079, 0.0007692), (-0.01798, 0.02079, 0.0007692), (-0.01798, 0.02079, 0.0007692), (-0.01798, 0.02079, 0.0007692), (-0.01798, 0.02079, 0.0007692), (-0.01798, 0.02079, 0.0007692), (-0.01798, 0.02079, 0.0007692), (-0.01798, 0.02079, 0.0007692), (-0.01798, 0.02079, 0.0007692), (-0.01798, 0.02079, 0.0007692), (-0.01798, 0.02079, 0.0007692), (-0.01798, 0.02079, 0.0007692), (-0.01798, 0.02079, 0.0007692)], [], [(13, 12, 39, 40), (6, 5, 32, 33), (22, 21, 48, 49), (15, 14, 41, 42), (7, 6, 33, 34), (23, 22, 49, 50), (16, 15, 42, 43), (8, 7, 34, 35), (24, 23, 50, 51), (17, 16, 43, 44), (0, 8, 35, 27), (25, 24, 51, 52), (2, 1, 28, 29), (9, 17, 44, 36), (10, 9, 36, 37), (26, 25, 52, 53), (3, 2, 29, 30), (19, 18, 45, 46), (11, 10, 37, 38), (4, 3, 30, 31), (20, 19, 46, 47), (12, 11, 38, 39), (5, 4, 31, 32), (21, 20, 47, 48), (67, 66, 93, 94), (60, 59, 86, 87), (76, 75, 102, 103), (69, 68, 95, 96), (61, 60, 87, 88), (77, 76, 103, 104), (70, 69, 96, 97), (62, 61, 88, 89), (78, 77, 104, 105), (71, 70, 97, 98), (54, 62, 89, 81), (79, 78, 105, 106), (56, 55, 82, 83), (63, 71, 98, 90), (64, 63, 90, 91), (80, 79, 106, 107), (57, 56, 83, 84), (73, 72, 99, 100), (65, 64, 91, 92), (58, 57, 84, 85), (74, 73, 100, 101), (66, 65, 92, 93), (59, 58, 85, 86), (75, 74, 101, 102)])
me_029.materials.append(mat_green)
me_029.update()

# ---- objects
ob_pizza = bpy.data.objects.new('pizza', me_001)
ob_tomatosauce = bpy.data.objects.new('tomatosauce', me_002)
ob_cheese = bpy.data.objects.new('cheese', me_009)
ob_bellpepper_4 = bpy.data.objects.new('bellpepper.4', me_019)
ob_bellpepper_1 = bpy.data.objects.new('bellpepper.1', me_020)
ob_bellpepper_2 = bpy.data.objects.new('bellpepper.2', me_021)
ob_salami_1 = bpy.data.objects.new('salami.1', me_022)
ob_salami_2 = bpy.data.objects.new('salami.2', me_023)
ob_salami_3 = bpy.data.objects.new('salami.3', me_024)
ob_salami_4 = bpy.data.objects.new('salami.4', me_025)
ob_salami_5 = bpy.data.objects.new('salami.5', me_026)
ob_salami_6 = bpy.data.objects.new('salami.6', me_027)
ob_salami_7 = bpy.data.objects.new('salami.7', me_028)
ob_bellpepper_3 = bpy.data.objects.new('bellpepper.3', me_029)

# ---- transforms, parenting, visibility, modifiers, constraints
ob_pizza.location = (0.0, 0.0, 0.0)
ob_tomatosauce.location = (0.0, 0.0, 0.003141)
ob_tomatosauce.scale = (0.9748, 0.9748, 0.9748)
ob_cheese.location = (-0.0006158, -0.0001046, 0.01266)
ob_cheese.scale = (1.037, 1.037, 1.037)
ob_bellpepper_4.location = (0.02063, -0.1206, 0.01873)
ob_bellpepper_4.scale = (0.7987, 0.7987, 0.7987)
_m = ob_bellpepper_4.modifiers.new('ソリッド化', 'SOLIDIFY')
_m.thickness = 0.006
ob_bellpepper_1.location = (-0.1025, -0.03152, 0.01873)
ob_bellpepper_1.rotation_euler = (0.0, -0.0, -0.6736)
ob_bellpepper_1.scale = (0.7987, 0.7987, 0.7987)
_m = ob_bellpepper_1.modifiers.new('ソリッド化', 'SOLIDIFY')
_m.thickness = 0.006
ob_bellpepper_2.location = (0.1137, -0.01591, 0.01873)
ob_bellpepper_2.rotation_euler = (0.0, -0.0, -0.5008)
ob_bellpepper_2.scale = (0.7987, 0.7987, 0.7987)
_m = ob_bellpepper_2.modifiers.new('ソリッド化', 'SOLIDIFY')
_m.thickness = 0.006
ob_salami_1.location = (0.05422, 0.1028, 0.01754)
ob_salami_1.rotation_euler = (0.0, -0.0, -0.7712)
ob_salami_2.location = (-0.08537, 0.08986, 0.01754)
ob_salami_2.rotation_euler = (0.0, -0.0, -0.654)
ob_salami_3.location = (-0.1196, -0.02039, 0.01754)
ob_salami_3.rotation_euler = (0.0, -0.0, -0.9047)
ob_salami_4.location = (-0.04778, -0.1108, 0.01754)
ob_salami_4.rotation_euler = (0.0, -0.0, 0.6842)
ob_salami_5.location = (0.07549, -0.1069, 0.01754)
ob_salami_6.location = (0.1123, -0.01618, 0.01754)
ob_salami_7.location = (-0.007988, 0.004618, 0.01754)
ob_salami_7.rotation_euler = (0.0, -0.0, -1.891)
ob_bellpepper_3.location = (-0.003597, 0.07852, 0.01885)
ob_bellpepper_3.rotation_euler = (0.0, -0.0, -1.382)
ob_bellpepper_3.scale = (0.7987, 0.7987, 0.7987)
_m = ob_bellpepper_3.modifiers.new('ソリッド化', 'SOLIDIFY')
_m.thickness = 0.006

# ---- collection membership
scene.collection.objects.link(ob_pizza)
scene.collection.objects.link(ob_tomatosauce)
scene.collection.objects.link(ob_cheese)
scene.collection.objects.link(ob_bellpepper_4)
scene.collection.objects.link(ob_bellpepper_1)
scene.collection.objects.link(ob_bellpepper_2)
scene.collection.objects.link(ob_salami_1)
scene.collection.objects.link(ob_salami_2)
scene.collection.objects.link(ob_salami_3)
scene.collection.objects.link(ob_salami_4)
scene.collection.objects.link(ob_salami_5)
scene.collection.objects.link(ob_salami_6)
scene.collection.objects.link(ob_salami_7)
scene.collection.objects.link(ob_bellpepper_3)

# ---- scene / render settings (as saved in the file)
scene.frame_start = 1; scene.frame_end = 250; scene.frame_set(0)
scene.render.engine = 'BLENDER_EEVEE_NEXT'
scene.render.bake_bias = 0.0
scene.render.bake_samples = 0
scene.cycles.sampling_pattern = 'TABULATED_SOBOL'
scene.eevee.ray_tracing_options.trace_max_roughness = 0.0
bpy.context.view_layer.update()

# ---- added for rendering (the .blend has no active camera and no usable light): camera, sun
cam_auto = bpy.data.cameras.new('AutoCamera')
cam_auto.lens = 50.0
cam_auto.sensor_width = 36.0
cam_auto.clip_end = 1000.0
ob_auto_camera = bpy.data.objects.new('AutoCamera', cam_auto)
scene.collection.objects.link(ob_auto_camera)
ob_auto_camera.location = (0.62836, -0.754032, 0.513123)
ob_auto_camera.rotation_euler = (1.09748, -7.21219e-08, 0.694738)
scene.camera = ob_auto_camera
light_auto_sun = bpy.data.lights.new('AutoSun', 'SUN')
light_auto_sun.energy = 3.0
light_auto_sun.angle = 0.0523599
ob_auto_sun = bpy.data.objects.new('AutoSun', light_auto_sun)
scene.collection.objects.link(ob_auto_sun)
ob_auto_sun.rotation_euler = (0.872665, 0.174533, 0.523599)
bpy.context.view_layer.update()
